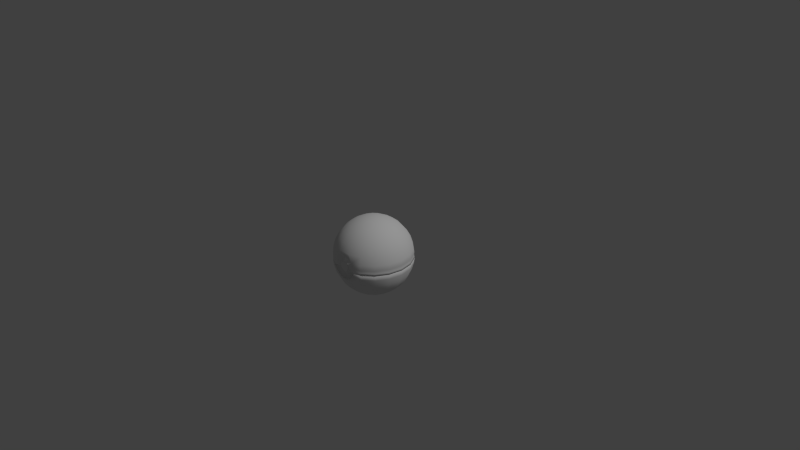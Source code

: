 # Source: pokeball_ani.blend  (saved by Blender 2.76.0; exported with 4.5.12 LTS)
import bpy
from mathutils import Matrix  # noqa: F401  (used for matrix-valued properties, if any)

bpy.ops.wm.read_factory_settings(use_empty=True)
scene = bpy.context.scene
scene.name = 'Scene'

# ---- collections
col_collection_1 = bpy.data.collections.new('Collection 1'); scene.collection.children.link(col_collection_1)

# ---- materials (node trees are filled in below, after node groups)
mat_material__68 = bpy.data.materials.new('Material__68')
mat_material__68.alpha_threshold = 0.0
mat_material__68.use_transparent_shadow = False
mat_material__68.specular_color = (0.9, 0.9, 0.9)
mat_material__68.roughness = 0.5
mat_material__68.specular_intensity = 0.4159

# ---- material node trees

# ---- world
world_world = bpy.data.worlds.new('World'); scene.world = world_world
world_world.color = (0.05088, 0.05088, 0.05088)
world_world.use_sun_shadow = False
world_world.sun_shadow_jitter_overblur = 0.0
world_world.cycles.sampling_method = 'MANUAL'
world_world.cycles.sample_map_resolution = 256

# ---- cameras
cam_camera = bpy.data.cameras.new('Camera')
cam_camera.clip_end = 100.0
cam_camera.lens = 35.0
cam_camera.sensor_width = 32.0
cam_camera.sensor_height = 18.0
cam_camera.ortho_scale = 7.314
cam_camera.dof.focus_distance = 0.0
cam_camera.dof.aperture_fstop = 128.0

# ---- lights
light_lamp = bpy.data.lights.new('Lamp', 'SUN')
light_lamp.transmission_factor = 0.0
light_lamp.cutoff_distance = 30.0
light_lamp.angle = 0.1993
light_lamp.energy = 1.0
light_lamp.shadow_buffer_clip_start = 1.001
light_lamp.shadow_soft_size = 0.1
light_lamp.shadow_cascade_max_distance = 1000.0
light_lamp.cycles.use_multiple_importance_sampling = False

# ---- meshes
me_pokeball = bpy.data.meshes.new('PokeBall')
me_pokeball.from_pydata([(0.1912, -2.655, -0.8909), (0.5445, -2.655, -0.7445), (-0.1912, -2.655, -0.8909), (-0.5445, -2.655, -0.7445), (0.8149, -2.656, -0.4741), (-0.8149, -2.656, -0.4741), (0.9415, -2.648, -0.1755), (0.4959, -2.684, -0.1734), (-0.4963, -2.687, -0.1737), (-0.9666, -2.652, -0.1741), (1.508, -2.597, -0.1752), (1.48, -2.547, -0.571), (2.31, -1.923, -0.1743), (0.9415, -2.803, -0.1755), (0.8149, -2.811, -0.4741), (2.267, -1.887, -0.57), (2.834, -1.016, -0.1729), (0.4857, -2.738, -1.139), (0.5445, -2.811, -0.7445), (0.1912, -2.81, -0.8909), (-0.1912, -2.81, -0.8909), (1.398, -2.406, -1.139), (2.781, -0.9967, -0.5687), (3.016, 0.01497, -0.1715), (2.142, -1.781, -1.138), (0.4371, -2.462, -1.662), (1.259, -2.163, -1.662), (2.959, 0.0154, -0.5673), (2.834, 1.046, -0.17), (2.628, -0.9403, -1.137), (1.928, -1.601, -1.661), (-0.4857, -2.738, -1.139), (-0.5445, -2.811, -0.7445), (-0.8149, -2.811, -0.4741), (-0.4371, -2.462, -1.662), (2.781, 1.028, -0.5658), (2.31, 1.953, -0.1687), (2.797, 0.01622, -1.135), (2.365, -0.8439, -1.66), (0.3717, -2.09, -2.12), (-0.3717, -2.09, -2.12), (1.07, -1.836, -2.12), (1.64, -1.358, -2.119), (2.267, 1.918, -0.5645), (1.508, 2.627, -0.1677), (2.628, 0.9728, -1.134), (2.517, 0.01698, -1.659), (2.011, -0.7145, -2.118), (-1.259, -2.163, -1.662), (-1.07, -1.836, -2.12), (-0.292, -1.638, -2.496), (-0.8409, -1.438, -2.496), (0.292, -1.638, -2.496), (0.8409, -1.438, -2.496), (1.288, -1.063, -2.495), (1.48, 2.578, -0.5636), (0.5237, 2.985, -0.1672), (2.142, 1.814, -1.133), (2.365, 0.8778, -1.657), (2.141, 0.01764, -2.117), (1.58, -0.557, -2.495), (-1.64, -1.358, -2.119), (-1.288, -1.063, -2.495), (-0.5792, -0.9847, -2.775), (-0.8874, -0.7261, -2.775), (-0.2012, -1.122, -2.775), (0.2012, -1.122, -2.775), (0.5792, -0.9847, -2.775), (0.8874, -0.7261, -2.775), (0.5139, 2.93, -0.563), (-0.5237, 2.985, -0.1672), (1.398, 2.438, -1.132), (1.928, 1.635, -1.656), (2.011, 0.7497, -2.116), (1.682, 0.01818, -2.494), (1.089, -0.3776, -2.774), (-1.58, -0.557, -2.495), (-1.089, -0.3776, -2.774), (-0.4524, -0.3608, -2.946), (-0.555, -0.1832, -2.946), (-0.2953, -0.4926, -2.947), (0.0, 0.01892, -3.004), (-0.1026, -0.5628, -2.947), (0.1026, -0.5628, -2.947), (0.2953, -0.4926, -2.947), (0.4524, -0.3608, -2.946), (0.555, -0.1832, -2.946), (1.158, 0.01859, -2.774), (0.5906, 0.01884, -2.946), (1.58, 0.5934, -2.493), (1.089, 0.4148, -2.773), (0.555, 0.2208, -2.946), (1.64, 1.394, -2.115), (1.288, 1.099, -2.492), (0.8874, 0.7632, -2.772), (0.4524, 0.3984, -2.945), (-0.5906, 0.01884, -2.946), (-1.158, 0.01859, -2.774), (-0.555, 0.2208, -2.946), (1.259, 2.197, -1.655), (1.07, 1.871, -2.115), (0.8409, 1.475, -2.492), (0.5792, 1.022, -2.772), (0.2953, 0.5303, -2.945), (-1.682, 0.01818, -2.494), (-1.089, 0.4148, -2.773), (-0.4524, 0.3984, -2.945), (0.4857, 2.77, -1.131), (0.4371, 2.496, -1.655), (0.3717, 2.126, -2.114), (0.292, 1.674, -2.491), (0.2012, 1.159, -2.772), (0.1026, 0.6004, -2.945), (-1.58, 0.5934, -2.493), (-0.8874, 0.7632, -2.772), (-0.2953, 0.5303, -2.945), (-0.1026, 0.6004, -2.945), (-0.5792, 1.022, -2.772), (-0.2012, 1.159, -2.772), (-0.292, 1.674, -2.491), (-0.8409, 1.475, -2.492), (-1.288, 1.099, -2.492), (-0.3717, 2.126, -2.114), (-1.07, 1.871, -2.115), (-1.64, 1.394, -2.115), (-2.011, 0.7497, -2.116), (-2.141, 0.01764, -2.117), (-0.4371, 2.496, -1.655), (-1.259, 2.197, -1.655), (-1.928, 1.635, -1.656), (-2.365, 0.8778, -1.657), (-2.517, 0.01698, -1.659), (-0.4857, 2.77, -1.131), (-1.398, 2.438, -1.132), (-2.142, 1.814, -1.133), (-2.628, 0.9728, -1.134), (-2.797, 0.01622, -1.135), (-2.011, -0.7145, -2.118), (-2.365, -0.8439, -1.66), (-1.928, -1.601, -1.661), (-2.628, -0.9403, -1.137), (-2.142, -1.781, -1.138), (-1.398, -2.406, -1.139), (-1.48, -2.547, -0.571), (-0.9666, -2.807, -0.1741), (-1.508, -2.597, -0.1752), (-2.267, -1.887, -0.57), (-2.31, -1.923, -0.1743), (-2.781, -0.9967, -0.5687), (-2.834, -1.016, -0.1729), (-2.959, 0.0154, -0.5673), (-3.016, 0.01497, -0.1715), (-2.781, 1.028, -0.5658), (-2.834, 1.046, -0.17), (-2.267, 1.918, -0.5645), (-2.31, 1.953, -0.1687), (-1.48, 2.578, -0.5636), (-1.508, 2.627, -0.1677), (-0.5139, 2.93, -0.563), (-0.4602, -2.631, -0.1347), (0.4602, -2.631, -0.1347), (-0.4602, -2.762, -0.1347), (0.4602, -2.762, -0.1347), (-0.5445, -2.813, 0.8852), (-0.4857, -2.755, 1.169), (-0.8149, -2.813, 0.6148), (-0.1912, -2.813, 1.032), (0.1912, -2.813, 1.032), (0.4857, -2.755, 1.169), (0.5445, -2.813, 0.8852), (0.8149, -2.813, 0.6148), (-0.4371, -2.48, 1.693), (1.398, -2.423, 1.169), (0.4371, -2.48, 1.693), (-1.398, -2.423, 1.169), (-1.259, -2.181, 1.693), (-0.3717, -2.11, 2.152), (-1.07, -1.856, 2.152), (1.259, -2.181, 1.693), (0.3717, -2.11, 2.152), (-1.928, -1.619, 1.694), (-1.64, -1.378, 2.153), (-0.8409, -1.459, 2.529), (-1.288, -1.083, 2.53), (-0.292, -1.659, 2.529), (-1.485, -2.571, 0.6014), (-0.9311, -2.811, 0.3127), (-1.503, -2.602, 0.313), (-2.142, -1.798, 1.17), (-2.274, -1.908, 0.6023), (-2.303, -1.931, 0.314), (-2.011, -0.734, 2.154), (-2.365, -0.8621, 1.695), (-2.628, -0.957, 1.172), (-2.79, -1.015, 0.6036), (-2.825, -1.027, 0.3153), (-1.58, -0.5776, 2.531), (1.07, -1.856, 2.152), (0.292, -1.659, 2.529), (-0.8874, -0.7475, 2.81), (-1.089, -0.399, 2.811), (-0.5792, -1.006, 2.81), (-0.4524, -0.3827, 2.983), (-0.2012, -1.144, 2.81), (-0.2953, -0.5145, 2.983), (-2.517, -0.001206, 1.696), (-2.797, -0.000451, 1.173), (-2.969, 0.000369, 0.6051), (-3.006, 0.000863, 0.3167), (-2.141, -0.001868, 2.155), (-1.682, -0.002412, 2.531), (-1.158, -0.002815, 2.811), (0.8409, -1.459, 2.529), (0.2012, -1.144, 2.81), (-0.1026, -0.5847, 2.983), (0.0, -0.00315, 3.042), (0.1026, -0.5847, 2.983), (0.5792, -1.006, 2.81), (0.2953, -0.5145, 2.983), (-0.555, -0.2051, 2.983), (-0.5906, -0.003065, 2.984), (-0.555, 0.1989, 2.984), (-1.089, 0.3934, 2.812), (-0.4524, 0.3765, 2.984), (-1.58, 0.5728, 2.532), (-0.8874, 0.7418, 2.812), (-0.2953, 0.5084, 2.984), (-2.011, 0.7302, 2.156), (-1.288, 1.079, 2.533), (-0.5792, 1.0, 2.813), (-0.1026, 0.5785, 2.984), (1.64, -1.378, 2.153), (1.288, -1.083, 2.53), (0.8874, -0.7475, 2.81), (0.4524, -0.3827, 2.983), (-2.365, 0.8597, 1.698), (-1.64, 1.374, 2.157), (-0.8409, 1.454, 2.534), (-0.2012, 1.138, 2.813), (0.1026, 0.5785, 2.984), (2.011, -0.734, 2.154), (1.58, -0.5776, 2.531), (1.089, -0.399, 2.811), (0.555, -0.2051, 2.983), (-2.628, 0.9561, 1.174), (-1.928, 1.617, 1.699), (-1.07, 1.852, 2.158), (-0.292, 1.654, 2.534), (0.2012, 1.138, 2.813), (0.2953, 0.5084, 2.984), (1.928, -1.619, 1.694), (2.365, -0.8621, 1.695), (2.141, -0.001869, 2.155), (2.517, -0.001206, 1.696), (1.682, -0.002412, 2.531), (1.158, -0.002816, 2.811), (0.5906, -0.003065, 2.984), (-2.79, 1.016, 0.6065), (-2.825, 1.029, 0.3182), (-2.142, 1.797, 1.176), (-2.274, 1.909, 0.6078), (-2.303, 1.933, 0.3195), (-1.259, 2.179, 1.699), (-1.398, 2.422, 1.176), (-1.485, 2.572, 0.6088), (-1.503, 2.604, 0.3205), (0.4524, 0.3765, 2.984), (0.5792, 1.0, 2.813), (0.555, 0.1989, 2.984), (0.8874, 0.7418, 2.812), (1.089, 0.3934, 2.812), (1.58, 0.5728, 2.532), (1.288, 1.079, 2.533), (0.8409, 1.454, 2.534), (2.011, 0.7302, 2.156), (1.64, 1.374, 2.157), (1.07, 1.852, 2.158), (0.292, 1.654, 2.534), (-0.3717, 2.106, 2.158), (0.3717, 2.106, 2.158), (-0.4371, 2.478, 1.7), (0.4371, 2.478, 1.7), (-0.4857, 2.754, 1.177), (-0.5156, 2.924, 0.6093), (0.4857, 2.754, 1.177), (1.259, 2.179, 1.699), (1.928, 1.617, 1.699), (1.398, 2.422, 1.176), (0.5156, 2.924, 0.6093), (-0.522, 2.961, 0.321), (0.522, 2.961, 0.321), (1.485, 2.572, 0.6088), (1.503, 2.604, 0.3205), (2.142, 1.797, 1.176), (2.274, 1.909, 0.6078), (2.303, 1.933, 0.3195), (2.365, 0.8597, 1.698), (2.628, 0.9561, 1.174), (2.79, 1.016, 0.6065), (2.825, 1.029, 0.3182), (2.797, -0.000451, 1.173), (2.969, 0.000369, 0.6051), (2.628, -0.957, 1.172), (3.006, 0.000863, 0.3167), (2.79, -1.015, 0.6036), (2.825, -1.027, 0.3153), (2.142, -1.798, 1.17), (2.274, -1.908, 0.6023), (2.303, -1.931, 0.314), (1.485, -2.571, 0.6014), (0.9342, -2.809, 0.3127), (1.503, -2.602, 0.313), (0.0, 0.01663, -2.629), (0.8683, 0.5177, -2.425), (0.5091, 0.898, -2.425), (1.018, 0.01633, -2.426), (0.0, 1.019, -2.425), (0.8683, -0.485, -2.427), (-0.5091, 0.898, -2.425), (0.5091, -0.8654, -2.427), (-0.8683, 0.5177, -2.425), (0.0, -0.9863, -2.428), (-1.018, 0.01633, -2.426), (-0.5091, -0.8654, -2.427), (-0.8683, -0.485, -2.427), (1.604, 0.9418, -1.848), (0.0, 1.868, -1.847), (1.604, -0.9108, -1.851), (-1.604, 0.9418, -1.848), (0.0, -1.837, -1.852), (-1.604, -0.9108, -1.851), (0.9406, 1.645, -1.847), (1.881, 0.0155, -1.849), (2.096, 1.225, -0.9845), (-0.9406, 1.645, -1.847), (0.9406, -1.614, -1.852), (-0.9406, -1.614, -1.852), (0.0, -2.406, -0.9897), (-1.881, 0.0155, -1.849), (2.458, 0.01426, -0.9863), (1.229, 2.143, -0.9832), (2.49, 0.9196, -0.1672), (2.03, 1.717, -0.1661), (0.0, 2.435, -0.9828), (-1.229, -2.114, -0.9893), (1.229, -2.114, -0.9893), (-0.8177, -2.467, -0.1721), (0.8213, -2.465, -0.1721), (-0.4602, -2.536, -0.1723), (0.4602, -2.536, -0.1723), (2.096, -1.196, -0.988), (-2.096, 1.225, -0.9845), (-2.096, -1.196, -0.988), (2.65, 0.01315, -0.1685), (1.325, 2.308, -0.1652), (-1.229, 2.143, -0.9832), (0.4602, 2.623, -0.1648), (-0.4602, 2.623, -0.1648), (-1.325, -2.282, -0.1719), (1.325, -2.282, -0.1719), (2.49, -0.8933, -0.1698), (2.03, -1.69, -0.171), (-2.458, 0.01426, -0.9863), (-1.325, 2.308, -0.1652), (-2.03, -1.69, -0.171), (-2.49, 0.9196, -0.1672), (-2.03, 1.717, -0.1661), (-2.49, -0.8933, -0.1698), (-2.65, 0.01315, -0.1685), (0.0, -0.004384, 2.685), (0.9356, 1.111, 2.238), (1.433, 0.249, 2.237), (0.0, 1.452, 2.239), (1.389, -0.5093, 2.236), (-0.9356, 1.111, 2.238), (0.9356, -1.119, 2.235), (-1.433, 0.249, 2.237), (0.0, -1.459, 2.234), (-1.389, -0.5093, 2.236), (-0.9356, -1.119, 2.235), (2.145, 0.3756, 1.503), (1.4, 1.666, 1.505), (-1.4, 1.666, 1.505), (0.0, 2.176, 1.506), (0.0, -2.181, 1.499), (1.4, -1.671, 1.5), (-1.4, -1.671, 1.5), (1.672, 1.992, 0.2993), (2.079, -0.7592, 1.501), (2.562, 0.4509, 0.2971), (-2.145, 0.3756, 1.503), (0.0, 2.601, 0.3002), (-1.672, 1.992, 0.2993), (-1.672, -1.994, 0.2935), (1.672, -1.994, 0.2935), (0.0, -2.62, 0.3001), (2.483, -0.9044, 0.2951), (-2.079, -0.7592, 1.501), (-2.562, 0.4509, 0.2971), (-2.483, -0.9044, 0.2951), (2.983, 0.000196, 0.1983), (2.803, -1.024, 0.1968), (2.803, 1.024, 0.1998), (2.988, 0.000428, -0.01615), (2.808, 1.026, -0.01466), (2.834, 1.033, -0.1685), (2.808, -1.025, -0.01763), (3.016, 0.001499, -0.17), (2.834, -1.03, -0.1715), (2.285, -1.924, 0.1955), (2.285, 1.925, 0.2011), (2.289, 1.928, -0.01335), (2.31, 1.94, -0.1672), (2.31, -1.937, -0.1728), (1.492, -2.593, 0.1945), (0.9562, -2.812, 0.1943), (1.508, 2.613, -0.1662), (2.289, -1.927, -0.01894), (1.494, -2.596, -0.01991), (0.9577, -2.817, -0.0202), (1.492, 2.593, 0.2021), (1.494, 2.597, -0.01238), (1.508, -2.61, -0.1738), (0.9666, -2.807, -0.1741), (0.5237, 2.971, -0.1657), (0.5181, 2.949, 0.2026), (0.5189, 2.954, -0.01187), (-0.518, 2.949, 0.2026), (-0.5237, 2.971, -0.1657), (-0.5189, 2.954, -0.01187), (-2.983, 0.000197, 0.1983), (-2.803, 1.024, 0.1998), (-2.803, -1.024, 0.1968), (-2.988, 0.000429, -0.01615), (-2.808, -1.025, -0.01763), (-2.834, -1.03, -0.1715), (-2.808, 1.026, -0.01466), (-3.016, 0.0015, -0.17), (-2.834, 1.033, -0.1685), (-2.285, 1.925, 0.2011), (-2.285, -1.924, 0.1955), (-2.289, -1.927, -0.01894), (-2.31, -1.937, -0.1728), (-2.31, 1.94, -0.1672), (-1.492, 2.593, 0.2021), (-1.508, -2.61, -0.1738), (-2.289, 1.928, -0.01335), (-1.492, -2.593, 0.1945), (-1.494, -2.596, -0.01991), (-1.508, 2.613, -0.1662), (-1.494, 2.597, -0.01238), (-0.9562, -2.812, 0.1943), (-0.9666, -2.807, -0.1741), (-0.9577, -2.816, -0.0202), (-0.8494, -2.488, -0.1345), (0.8494, -2.488, -0.1345), (-1.325, -2.296, -0.1342), (1.325, -2.296, -0.1342), (2.03, -1.704, -0.1334), (-2.03, -1.704, -0.1334), (2.49, -0.9068, -0.1322), (2.65, -0.000324, -0.1309), (-2.49, -0.9068, -0.1322), (2.49, 0.9061, -0.1296), (2.03, 1.703, -0.1285), (-2.65, -0.000324, -0.1309), (1.325, 2.295, -0.1276), (0.4602, 2.61, -0.1271), (-2.49, 0.9061, -0.1296), (-0.4602, 2.61, -0.1271), (-2.03, 1.703, -0.1285), (-1.325, 2.295, -0.1276), (0.3807, -2.765, 0.1458), (0.3228, -2.766, 0.2857), (0.3807, -2.765, -0.005652), (0.2157, -2.766, 0.3928), (0.8149, -2.811, -0.4741), (0.3228, -2.765, -0.1456), (0.5445, -2.811, -0.7445), (0.2157, -2.765, -0.2527), (0.07573, -2.766, 0.4508), (0.1912, -2.81, -0.8909), (0.07573, -2.765, -0.3106), (-0.07573, -2.766, 0.4508), (-0.1912, -2.81, -0.8909), (-0.07573, -2.765, -0.3106), (-0.2157, -2.766, 0.3928), (-0.5445, -2.811, -0.7445), (-0.2157, -2.765, -0.2527), (-0.3228, -2.766, 0.2857), (-0.8149, -2.811, -0.4741), (-0.3228, -2.765, -0.1456), (-0.3807, -2.765, -0.01179), (-0.3807, -2.765, 0.1458), (0.1995, -2.817, 0.3687), (-0.07006, -2.817, 0.4223), (-0.1995, -2.817, 0.3687), (0.07006, -2.817, 0.4223), (-0.2986, -2.817, 0.2696), (0.2986, -2.817, 0.2696), (0.3522, -2.817, 0.1401), (-0.3522, -2.817, 0.1401), (0.3522, -2.817, 1.2e-05), (-0.3522, -2.817, -0.005664), (0.2986, -2.817, -0.1294), (-0.2986, -2.817, -0.1294), (0.1995, -2.816, -0.2285), (-0.1995, -2.816, -0.2285), (0.07006, -2.816, -0.2822), (-0.07006, -2.816, -0.2822), (-0.8149, -2.648, -0.4741), (-0.9666, -2.644, -0.07628), (-0.5445, -2.647, -0.7445), (-0.1912, -2.647, -0.8909), (0.1912, -2.647, -0.8909), (0.5445, -2.647, -0.7445), (0.8149, -2.648, -0.4741), (0.9666, -2.644, -0.07628), (0.898, -2.656, -0.1509), (-0.9026, -2.669, -0.1524)], [], [(0, 1, 2), (2, 1, 3), (1, 4, 3), (3, 4, 5), (4, 6, 7), (4, 7, 5), (7, 8, 5), (5, 8, 9), (10, 11, 12), (10, 13, 11), (13, 14, 11), (11, 15, 12), (12, 15, 16), (11, 14, 17), (14, 18, 17), (18, 19, 17), (19, 20, 17), (11, 21, 15), (11, 17, 21), (15, 22, 16), (16, 22, 23), (15, 21, 24), (15, 24, 22), (21, 17, 25), (21, 26, 24), (21, 25, 26), (22, 27, 23), (23, 27, 28), (22, 24, 29), (22, 29, 27), (24, 26, 30), (24, 30, 29), (17, 20, 31), (20, 32, 31), (32, 33, 31), (17, 34, 25), (17, 31, 34), (27, 35, 28), (28, 35, 36), (27, 29, 37), (27, 37, 35), (29, 30, 38), (29, 38, 37), (26, 25, 39), (25, 34, 40), (25, 40, 39), (26, 41, 30), (26, 39, 41), (30, 42, 38), (30, 41, 42), (35, 43, 36), (36, 43, 44), (35, 37, 45), (35, 45, 43), (37, 38, 46), (37, 46, 45), (38, 42, 47), (38, 47, 46), (34, 31, 48), (34, 49, 40), (34, 48, 49), (39, 40, 50), (40, 49, 51), (40, 51, 50), (39, 52, 41), (39, 50, 52), (41, 53, 42), (41, 52, 53), (42, 54, 47), (42, 53, 54), (43, 55, 44), (44, 55, 56), (43, 45, 57), (43, 57, 55), (45, 46, 58), (45, 58, 57), (46, 47, 59), (46, 59, 58), (47, 54, 60), (47, 60, 59), (49, 48, 61), (49, 62, 51), (49, 61, 62), (50, 51, 63), (51, 62, 64), (51, 64, 63), (50, 65, 52), (50, 63, 65), (52, 66, 53), (52, 65, 66), (53, 67, 54), (53, 66, 67), (54, 68, 60), (54, 67, 68), (55, 69, 56), (56, 69, 70), (55, 57, 71), (55, 71, 69), (57, 58, 72), (57, 72, 71), (58, 59, 73), (58, 73, 72), (59, 60, 74), (59, 74, 73), (60, 68, 75), (60, 75, 74), (62, 61, 76), (62, 77, 64), (62, 76, 77), (63, 64, 78), (64, 77, 79), (64, 79, 78), (63, 80, 65), (63, 78, 80), (78, 79, 81), (78, 81, 80), (80, 82, 65), (65, 82, 66), (80, 81, 82), (82, 83, 66), (66, 83, 67), (82, 81, 83), (83, 84, 67), (67, 84, 68), (83, 81, 84), (84, 85, 68), (68, 85, 75), (84, 81, 85), (85, 86, 75), (85, 81, 86), (75, 87, 74), (75, 86, 87), (86, 81, 88), (86, 88, 87), (74, 89, 73), (74, 87, 89), (87, 88, 90), (87, 90, 89), (88, 81, 91), (88, 91, 90), (73, 92, 72), (73, 89, 92), (89, 90, 93), (89, 93, 92), (90, 91, 94), (90, 94, 93), (91, 81, 95), (91, 95, 94), (79, 77, 96), (79, 96, 81), (77, 76, 97), (77, 97, 96), (96, 98, 81), (96, 97, 98), (92, 99, 72), (72, 99, 71), (92, 93, 100), (92, 100, 99), (93, 94, 101), (93, 101, 100), (94, 95, 102), (94, 102, 101), (95, 81, 103), (95, 103, 102), (97, 76, 104), (97, 105, 98), (97, 104, 105), (98, 106, 81), (98, 105, 106), (99, 107, 71), (71, 107, 69), (99, 100, 108), (99, 108, 107), (100, 101, 109), (100, 109, 108), (101, 102, 110), (101, 110, 109), (102, 103, 111), (102, 111, 110), (103, 81, 112), (103, 112, 111), (105, 104, 113), (105, 114, 106), (105, 113, 114), (106, 115, 81), (106, 114, 115), (81, 116, 112), (81, 115, 116), (115, 114, 117), (115, 117, 116), (116, 118, 112), (112, 118, 111), (116, 117, 118), (111, 119, 110), (111, 118, 119), (118, 117, 120), (118, 120, 119), (117, 114, 121), (114, 113, 121), (117, 121, 120), (110, 122, 109), (110, 119, 122), (119, 120, 123), (119, 123, 122), (120, 121, 124), (120, 124, 123), (121, 113, 125), (121, 125, 124), (113, 104, 126), (113, 126, 125), (109, 127, 108), (109, 122, 127), (122, 123, 128), (122, 128, 127), (123, 124, 129), (123, 129, 128), (124, 125, 130), (124, 130, 129), (125, 126, 131), (125, 131, 130), (127, 132, 108), (108, 132, 107), (127, 128, 133), (127, 133, 132), (128, 129, 134), (128, 134, 133), (129, 130, 135), (129, 135, 134), (130, 131, 136), (130, 136, 135), (126, 104, 137), (104, 76, 137), (76, 61, 137), (126, 138, 131), (126, 137, 138), (137, 61, 139), (137, 139, 138), (61, 48, 139), (131, 140, 136), (131, 138, 140), (138, 139, 141), (138, 141, 140), (139, 48, 142), (139, 142, 141), (48, 31, 142), (142, 143, 141), (142, 31, 143), (31, 33, 143), (33, 144, 143), (144, 145, 143), (143, 146, 141), (141, 146, 140), (143, 145, 146), (145, 147, 146), (146, 148, 140), (140, 148, 136), (146, 147, 148), (147, 149, 148), (148, 150, 136), (136, 150, 135), (148, 149, 150), (149, 151, 150), (150, 152, 135), (135, 152, 134), (150, 151, 152), (151, 153, 152), (152, 154, 134), (134, 154, 133), (152, 153, 154), (153, 155, 154), (154, 156, 133), (154, 155, 156), (155, 157, 156), (133, 156, 132), (156, 157, 158), (156, 158, 132), (132, 158, 107), (107, 158, 69), (69, 158, 70), (70, 158, 157), (159, 160, 161), (161, 160, 162), (163, 164, 165), (163, 166, 164), (166, 167, 164), (167, 168, 164), (167, 169, 168), (169, 170, 168), (168, 171, 164), (168, 170, 172), (168, 173, 171), (168, 172, 173), (164, 174, 165), (164, 171, 175), (164, 175, 174), (171, 173, 176), (171, 177, 175), (171, 176, 177), (173, 172, 178), (173, 179, 176), (173, 178, 179), (175, 180, 174), (175, 177, 181), (175, 181, 180), (176, 182, 177), (177, 183, 181), (177, 182, 183), (176, 179, 184), (176, 184, 182), (174, 185, 165), (165, 185, 186), (186, 185, 187), (174, 180, 188), (174, 188, 185), (185, 189, 187), (185, 188, 189), (187, 189, 190), (181, 191, 180), (180, 192, 188), (180, 191, 192), (188, 193, 189), (188, 192, 193), (189, 194, 190), (189, 193, 194), (190, 194, 195), (181, 183, 196), (181, 196, 191), (179, 178, 197), (179, 198, 184), (179, 197, 198), (182, 199, 183), (183, 200, 196), (183, 199, 200), (182, 184, 201), (182, 201, 199), (199, 202, 200), (199, 201, 202), (184, 198, 203), (184, 203, 201), (201, 204, 202), (201, 203, 204), (192, 205, 193), (193, 206, 194), (193, 205, 206), (194, 207, 195), (194, 206, 207), (195, 207, 208), (192, 191, 209), (192, 209, 205), (191, 196, 210), (191, 210, 209), (196, 200, 211), (196, 211, 210), (198, 197, 212), (198, 213, 203), (198, 212, 213), (203, 214, 204), (203, 213, 214), (204, 215, 202), (204, 214, 215), (214, 213, 216), (214, 216, 215), (213, 212, 217), (213, 217, 216), (216, 218, 215), (216, 217, 218), (202, 219, 200), (202, 215, 219), (219, 220, 200), (200, 220, 211), (219, 215, 220), (220, 221, 211), (220, 215, 221), (211, 222, 210), (211, 221, 222), (221, 215, 223), (221, 223, 222), (210, 224, 209), (210, 222, 224), (222, 223, 225), (222, 225, 224), (223, 215, 226), (223, 226, 225), (209, 227, 205), (209, 224, 227), (224, 225, 228), (224, 228, 227), (225, 226, 229), (225, 229, 228), (226, 215, 230), (226, 230, 229), (212, 197, 231), (212, 232, 217), (212, 231, 232), (217, 233, 218), (217, 232, 233), (218, 234, 215), (218, 233, 234), (227, 235, 205), (205, 235, 206), (227, 228, 236), (227, 236, 235), (228, 229, 237), (228, 237, 236), (229, 230, 238), (229, 238, 237), (230, 215, 239), (230, 239, 238), (232, 231, 240), (232, 241, 233), (232, 240, 241), (233, 242, 234), (233, 241, 242), (234, 243, 215), (234, 242, 243), (235, 244, 206), (206, 244, 207), (235, 236, 245), (235, 245, 244), (236, 237, 246), (236, 246, 245), (237, 238, 247), (237, 247, 246), (238, 239, 248), (238, 248, 247), (239, 215, 249), (239, 249, 248), (231, 197, 250), (197, 178, 250), (231, 251, 240), (231, 250, 251), (241, 240, 252), (240, 251, 253), (240, 253, 252), (241, 254, 242), (241, 252, 254), (242, 255, 243), (242, 254, 255), (243, 256, 215), (243, 255, 256), (244, 257, 207), (207, 257, 208), (208, 257, 258), (244, 245, 259), (244, 259, 257), (257, 260, 258), (257, 259, 260), (258, 260, 261), (245, 246, 262), (245, 262, 259), (259, 263, 260), (259, 262, 263), (260, 264, 261), (260, 263, 264), (261, 264, 265), (249, 266, 267), (249, 215, 266), (215, 256, 268), (215, 268, 266), (266, 269, 267), (266, 268, 269), (268, 256, 270), (256, 255, 270), (268, 270, 269), (255, 254, 271), (255, 271, 270), (270, 272, 269), (270, 271, 272), (269, 273, 267), (269, 272, 273), (254, 252, 274), (254, 274, 271), (271, 275, 272), (271, 274, 275), (272, 276, 273), (272, 275, 276), (249, 267, 248), (267, 273, 277), (267, 277, 248), (248, 277, 247), (247, 278, 246), (246, 278, 262), (247, 277, 278), (277, 273, 279), (273, 276, 279), (277, 279, 278), (278, 280, 262), (262, 280, 263), (278, 279, 280), (279, 276, 281), (279, 281, 280), (280, 282, 263), (263, 282, 264), (280, 281, 282), (264, 283, 265), (264, 282, 283), (282, 281, 284), (282, 284, 283), (281, 276, 285), (276, 275, 285), (281, 285, 284), (275, 274, 286), (275, 286, 285), (285, 287, 284), (285, 286, 287), (284, 288, 283), (284, 287, 288), (283, 289, 265), (283, 288, 289), (289, 288, 290), (288, 287, 291), (288, 291, 290), (290, 291, 292), (287, 286, 293), (287, 293, 291), (291, 294, 292), (291, 293, 294), (292, 294, 295), (286, 274, 296), (286, 296, 293), (293, 297, 294), (293, 296, 297), (294, 298, 295), (294, 297, 298), (295, 298, 299), (274, 252, 296), (296, 253, 297), (296, 252, 253), (297, 300, 298), (297, 253, 300), (253, 251, 300), (298, 301, 299), (298, 300, 301), (300, 251, 302), (300, 302, 301), (251, 250, 302), (299, 301, 303), (301, 302, 304), (301, 304, 303), (303, 304, 305), (302, 250, 306), (302, 306, 304), (304, 307, 305), (304, 306, 307), (305, 307, 308), (250, 178, 306), (306, 172, 307), (306, 178, 172), (307, 309, 308), (307, 172, 309), (172, 170, 309), (170, 310, 309), (309, 311, 308), (311, 309, 310), (312, 313, 314), (312, 315, 313), (312, 314, 316), (312, 317, 315), (312, 316, 318), (312, 319, 317), (312, 318, 320), (312, 321, 319), (312, 320, 322), (312, 323, 321), (312, 322, 324), (312, 324, 323), (313, 325, 314), (313, 315, 325), (316, 326, 318), (316, 314, 326), (317, 319, 327), (317, 327, 315), (320, 328, 322), (320, 318, 328), (321, 323, 329), (321, 329, 319), (324, 322, 330), (324, 330, 323), (325, 331, 314), (325, 315, 332), (325, 333, 331), (325, 332, 333), (315, 327, 332), (314, 331, 326), (318, 334, 328), (318, 326, 334), (329, 335, 319), (329, 323, 336), (329, 337, 335), (329, 336, 337), (323, 330, 336), (319, 335, 327), (322, 328, 338), (322, 338, 330), (333, 332, 339), (333, 340, 331), (333, 339, 341), (333, 342, 340), (333, 341, 342), (326, 343, 334), (326, 331, 343), (331, 340, 343), (337, 336, 344), (337, 345, 335), (337, 344, 346), (337, 347, 345), (337, 346, 348), (337, 349, 347), (337, 348, 349), (327, 350, 332), (327, 335, 350), (335, 345, 350), (332, 350, 339), (328, 351, 338), (328, 334, 351), (330, 352, 336), (330, 338, 352), (336, 352, 344), (341, 339, 353), (342, 354, 340), (343, 355, 334), (343, 340, 356), (343, 357, 355), (343, 356, 357), (356, 340, 354), (334, 355, 351), (346, 344, 358), (347, 359, 345), (350, 360, 339), (350, 345, 361), (350, 361, 360), (360, 353, 339), (361, 345, 359), (338, 362, 352), (338, 351, 362), (357, 363, 355), (344, 364, 358), (344, 352, 364), (351, 365, 362), (351, 355, 366), (351, 366, 365), (366, 355, 363), (352, 367, 364), (352, 362, 367), (365, 368, 362), (362, 368, 367), (145, 144, 9), (145, 9, 358), (145, 358, 364), (145, 364, 147), (9, 346, 358), (9, 8, 346), (364, 367, 147), (8, 348, 346), (8, 7, 348), (367, 149, 147), (367, 368, 149), (7, 349, 348), (7, 347, 349), (7, 6, 347), (368, 151, 149), (368, 365, 151), (6, 359, 347), (6, 10, 359), (6, 13, 10), (365, 153, 151), (365, 366, 153), (359, 10, 361), (366, 155, 153), (366, 363, 155), (10, 12, 361), (363, 157, 155), (363, 357, 157), (12, 360, 361), (12, 16, 360), (357, 70, 157), (357, 356, 70), (16, 353, 360), (16, 23, 353), (356, 56, 70), (356, 44, 56), (356, 354, 44), (23, 341, 353), (23, 28, 341), (354, 36, 44), (354, 342, 36), (342, 341, 28), (342, 28, 36), (5, 144, 33), (5, 9, 144), (5, 33, 32), (5, 32, 3), (32, 20, 3), (20, 2, 3), (20, 19, 2), (19, 0, 2), (19, 18, 0), (18, 1, 0), (18, 4, 1), (18, 14, 4), (14, 13, 4), (13, 6, 4), (369, 370, 371), (369, 372, 370), (369, 371, 373), (369, 374, 372), (369, 373, 375), (369, 376, 374), (369, 375, 377), (369, 378, 376), (369, 377, 379), (369, 379, 378), (370, 380, 371), (370, 372, 381), (370, 381, 380), (371, 380, 373), (374, 376, 382), (374, 383, 372), (374, 382, 383), (372, 383, 381), (375, 384, 377), (375, 373, 385), (375, 385, 384), (379, 386, 378), (379, 377, 386), (377, 384, 386), (380, 381, 387), (380, 388, 373), (380, 387, 389), (380, 389, 388), (373, 388, 385), (376, 390, 382), (376, 378, 390), (383, 391, 381), (383, 382, 392), (383, 392, 391), (391, 387, 381), (384, 393, 386), (384, 385, 394), (384, 395, 393), (384, 394, 395), (385, 388, 394), (389, 396, 388), (388, 396, 394), (378, 397, 390), (378, 386, 397), (386, 393, 397), (382, 398, 392), (382, 390, 398), (390, 397, 398), (393, 399, 397), (397, 399, 398), (400, 303, 305), (400, 299, 303), (400, 305, 401), (400, 402, 299), (400, 401, 403), (400, 404, 402), (400, 403, 404), (305, 308, 401), (299, 402, 295), (403, 405, 404), (403, 401, 406), (403, 407, 405), (403, 406, 408), (403, 408, 407), (308, 409, 401), (308, 311, 409), (401, 409, 406), (402, 410, 295), (402, 404, 411), (402, 411, 410), (405, 412, 404), (404, 412, 411), (408, 406, 413), (311, 414, 409), (311, 415, 414), (311, 310, 415), (295, 410, 292), (412, 416, 411), (406, 417, 413), (406, 409, 417), (409, 414, 417), (415, 418, 414), (415, 419, 418), (414, 418, 417), (410, 420, 292), (410, 411, 421), (410, 421, 420), (411, 416, 421), (413, 417, 422), (417, 418, 422), (419, 423, 418), (418, 423, 422), (292, 420, 290), (416, 424, 421), (420, 425, 290), (420, 421, 426), (420, 426, 425), (421, 424, 426), (290, 425, 427), (290, 427, 289), (424, 428, 426), (425, 429, 427), (425, 426, 429), (429, 426, 428), (430, 208, 258), (430, 195, 208), (430, 258, 431), (430, 432, 195), (430, 431, 433), (430, 434, 432), (430, 433, 434), (258, 261, 431), (195, 432, 190), (433, 435, 434), (433, 431, 436), (433, 437, 435), (433, 436, 438), (433, 438, 437), (261, 439, 431), (261, 265, 439), (431, 439, 436), (432, 440, 190), (432, 434, 441), (432, 441, 440), (435, 442, 434), (434, 442, 441), (438, 436, 443), (265, 444, 439), (265, 289, 444), (190, 440, 187), (442, 445, 441), (436, 446, 443), (436, 439, 446), (439, 444, 446), (289, 427, 444), (440, 447, 187), (440, 441, 448), (440, 448, 447), (441, 445, 448), (443, 446, 449), (427, 450, 444), (427, 429, 450), (446, 450, 449), (446, 444, 450), (187, 447, 451), (187, 451, 186), (445, 452, 448), (429, 428, 450), (450, 428, 449), (447, 453, 451), (447, 448, 453), (453, 448, 452), (395, 159, 454), (395, 160, 159), (395, 454, 393), (395, 455, 160), (395, 394, 455), (454, 456, 393), (394, 457, 455), (394, 458, 457), (394, 396, 458), (456, 459, 393), (396, 460, 458), (396, 461, 460), (396, 389, 461), (459, 399, 393), (459, 462, 399), (389, 463, 461), (389, 464, 463), (389, 387, 464), (462, 465, 399), (387, 466, 464), (387, 467, 466), (387, 391, 467), (465, 398, 399), (465, 468, 398), (391, 469, 467), (468, 392, 398), (468, 470, 392), (470, 471, 392), (471, 391, 392), (471, 469, 391), (472, 310, 473), (472, 415, 310), (472, 419, 415), (472, 474, 419), (473, 310, 170), (473, 170, 475), (474, 423, 419), (474, 476, 423), (474, 477, 476), (170, 169, 475), (477, 478, 476), (477, 479, 478), (169, 480, 475), (169, 167, 480), (479, 481, 478), (479, 482, 481), (167, 483, 480), (167, 166, 483), (482, 484, 481), (482, 485, 484), (166, 486, 483), (166, 163, 486), (485, 487, 484), (485, 488, 487), (163, 489, 486), (163, 165, 489), (488, 490, 487), (488, 491, 490), (165, 186, 489), (491, 492, 490), (186, 493, 489), (186, 451, 493), (492, 452, 490), (492, 493, 453), (492, 453, 452), (453, 493, 451), (494, 495, 496), (494, 497, 495), (494, 496, 498), (494, 498, 499), (498, 500, 499), (498, 501, 500), (501, 502, 500), (501, 503, 502), (503, 504, 502), (503, 505, 504), (505, 506, 504), (505, 507, 506), (507, 508, 506), (507, 509, 508), (510, 490, 452), (510, 487, 490), (510, 452, 511), (510, 512, 487), (512, 513, 487), (513, 484, 487), (513, 514, 484), (514, 481, 484), (514, 515, 481), (515, 478, 481), (515, 516, 478), (516, 476, 478), (516, 423, 476), (516, 517, 423), (422, 518, 457), (422, 423, 518), (422, 457, 458), (422, 458, 413), (518, 455, 457), (458, 460, 413), (460, 408, 413), (460, 461, 408), (461, 407, 408), (461, 463, 407), (463, 405, 407), (463, 464, 405), (464, 412, 405), (464, 466, 412), (466, 416, 412), (466, 467, 416), (467, 424, 416), (467, 469, 424), (469, 428, 424), (469, 449, 428), (469, 471, 449), (471, 443, 449), (471, 470, 443), (470, 438, 443), (470, 468, 438), (468, 437, 438), (468, 465, 437), (465, 435, 437), (465, 462, 435), (462, 442, 435), (462, 459, 442), (459, 445, 442), (459, 456, 445), (456, 519, 445), (456, 454, 519), (445, 519, 452), (507, 488, 485), (507, 491, 488), (507, 485, 509), (507, 505, 491), (485, 482, 509), (505, 503, 491), (482, 508, 509), (482, 479, 508), (503, 492, 491), (503, 493, 492), (503, 501, 493), (479, 506, 508), (479, 477, 506), (501, 489, 493), (501, 498, 489), (477, 504, 506), (477, 474, 504), (498, 486, 489), (498, 496, 486), (474, 502, 504), (474, 472, 502), (496, 495, 486), (472, 500, 502), (472, 473, 500), (495, 483, 486), (495, 497, 483), (473, 499, 500), (473, 475, 499), (497, 480, 483), (497, 494, 480), (494, 475, 480), (494, 499, 475), (515, 514, 512), (515, 512, 510), (515, 510, 516), (514, 513, 512), (510, 511, 516), (511, 517, 516), (159, 519, 454), (159, 161, 519), (518, 160, 455), (518, 162, 160)])
me_pokeball.polygons.foreach_set('use_smooth', [0, 0, 1, 1, 1, 1, 1, 1, 1, 1, 1, 1, 1, 1, 1, 1, 1, 1, 1, 1, 1, 1, 1, 1, 1, 1, 1, 1, 1, 1, 1, 1, 1, 1, 1, 1, 1, 1, 1, 1, 1, 1, 1, 1, 1, 1, 1, 1, 1, 1, 1, 1, 1, 1, 1, 1, 1, 1, 1, 1, 1, 1, 1, 1, 1, 1, 1, 1, 1, 1, 1, 1, 1, 1, 1, 1, 1, 1, 1, 1, 1, 1, 1, 1, 1, 1, 1, 1, 1, 1, 1, 1, 1, 1, 1, 1, 1, 1, 1, 1, 1, 1, 1, 1, 1, 1, 1, 1, 1, 1, 1, 1, 1, 1, 1, 1, 1, 1, 1, 1, 1, 1, 1, 1, 1, 1, 1, 1, 1, 1, 1, 1, 1, 1, 1, 1, 1, 1, 1, 1, 1, 1, 1, 1, 1, 1, 1, 1, 1, 1, 1, 1, 1, 1, 1, 1, 1, 1, 1, 1, 1, 1, 1, 1, 1, 1, 1, 1, 1, 1, 1, 1, 1, 1, 1, 1, 1, 1, 1, 1, 1, 1, 1, 1, 1, 1, 1, 1, 1, 1, 1, 1, 1, 1, 1, 1, 1, 1, 1, 1, 1, 1, 1, 1, 1, 1, 1, 1, 1, 1, 1, 1, 1, 1, 1, 1, 1, 1, 1, 1, 1, 1, 1, 1, 1, 1, 1, 1, 1, 1, 1, 1, 1, 1, 1, 1, 1, 1, 1, 1, 1, 1, 1, 1, 1, 1, 1, 1, 1, 1, 1, 1, 1, 1, 1, 1, 1, 1, 1, 1, 1, 1, 1, 1, 1, 1, 1, 1, 1, 1, 1, 1, 1, 1, 1, 1, 1, 1, 1, 1, 1, 1, 1, 1, 1, 1, 1, 1, 1, 1, 1, 1, 1, 1, 1, 1, 1, 1, 1, 1, 1, 1, 1, 1, 1, 1, 1, 1, 1, 1, 1, 1, 1, 1, 1, 1, 1, 1, 1, 1, 1, 1, 1, 1, 1, 1, 1, 1, 1, 1, 1, 1, 1, 1, 1, 1, 1, 1, 1, 1, 1, 1, 1, 1, 1, 1, 1, 1, 1, 1, 1, 1, 1, 1, 1, 1, 1, 1, 1, 1, 1, 1, 1, 1, 1, 1, 1, 1, 1, 1, 1, 1, 1, 1, 1, 1, 1, 1, 1, 1, 1, 1, 1, 1, 1, 1, 1, 1, 1, 1, 1, 1, 1, 1, 1, 1, 1, 1, 1, 1, 1, 1, 1, 1, 1, 1, 1, 1, 1, 1, 1, 1, 1, 1, 1, 1, 1, 1, 1, 1, 1, 1, 1, 1, 1, 1, 1, 1, 1, 1, 1, 1, 1, 1, 1, 1, 1, 1, 1, 1, 1, 1, 1, 1, 1, 1, 1, 1, 1, 1, 1, 1, 1, 1, 1, 1, 1, 1, 1, 1, 1, 1, 1, 1, 1, 1, 1, 1, 1, 1, 1, 1, 1, 1, 1, 1, 1, 1, 1, 1, 1, 1, 1, 1, 1, 1, 1, 1, 1, 1, 1, 1, 1, 1, 1, 1, 1, 1, 1, 1, 1, 1, 1, 1, 1, 1, 1, 1, 1, 1, 1, 1, 1, 1, 1, 1, 1, 1, 1, 1, 1, 1, 1, 1, 1, 1, 1, 1, 1, 1, 1, 1, 1, 1, 1, 1, 1, 1, 1, 1, 1, 1, 1, 1, 1, 1, 1, 1, 1, 1, 1, 1, 1, 1, 1, 1, 1, 1, 1, 1, 1, 1, 1, 1, 1, 1, 1, 1, 1, 1, 1, 1, 1, 1, 1, 1, 1, 1, 1, 1, 1, 1, 1, 1, 1, 1, 1, 1, 1, 1, 1, 1, 1, 1, 1, 1, 1, 1, 1, 1, 1, 1, 1, 1, 1, 1, 1, 1, 1, 1, 1, 1, 1, 1, 1, 1, 1, 1, 1, 1, 1, 1, 1, 1, 1, 1, 1, 1, 1, 1, 1, 1, 1, 1, 1, 1, 1, 1, 1, 1, 1, 1, 1, 1, 1, 1, 1, 0, 0, 0, 0, 0, 0, 0, 0, 0, 0, 0, 1, 1, 0, 0, 1, 0, 1, 0, 0, 0, 0, 0, 0, 0, 0, 0, 0, 0, 0, 0, 0, 0, 0, 0, 0, 0, 0, 0, 0, 0, 1, 1, 1, 1, 1, 1, 1, 1, 1, 1, 1, 1, 1, 1, 1, 1, 1, 1, 1, 1, 1, 1, 1, 1, 1, 1, 1, 1, 1, 1, 1, 1, 1, 1, 1, 1, 1, 1, 1, 1, 1, 1, 1, 1, 1, 1, 1, 1, 1, 1, 1, 1, 1, 1, 1, 1, 1, 1, 1, 1, 1, 1, 1, 1, 1, 1, 1, 1, 1, 1, 1, 1, 1, 1, 1, 1, 1, 1, 1, 1, 1, 1, 1, 1, 1, 1, 1, 1, 1, 1, 1, 1, 1, 1, 1, 1, 1, 1, 1, 1, 1, 1, 1, 1, 1, 1, 1, 1, 1, 1, 1, 1, 1, 1, 1, 1, 1, 1, 1, 1, 1, 1, 1, 1, 1, 1, 1, 1, 1, 1, 1, 1, 1, 1, 1, 1, 1, 1, 1, 1, 1, 1, 1, 1, 1, 1, 1, 1, 1, 1, 1, 1, 1, 1, 1, 1, 1, 1, 1, 1, 1, 1, 1, 1, 1, 1, 1, 1, 1, 1, 1, 1, 1, 1, 1, 1, 1, 1, 1, 1, 1, 1, 1, 1, 1, 1, 1, 1, 1, 1, 1, 1, 1, 1, 1, 1, 1, 1, 1, 1, 1, 1, 1, 1, 1, 1, 1, 1, 1, 1, 1, 1, 1, 1, 1, 1, 1, 1, 1, 1, 1, 1, 1, 1, 1, 1, 1, 1, 1, 1, 1, 1, 0, 0, 0, 0, 0, 0, 0, 0, 0, 0, 0, 0, 0, 0, 1, 1, 1, 1, 1, 1, 1, 1, 1, 1, 1, 1, 1, 1, 1, 1, 1, 1, 1, 1, 1, 1, 1, 1, 1, 1, 1, 1, 1, 1, 1, 1, 1, 1, 1, 1, 1, 1, 1, 1, 1, 1, 1, 1, 1, 1, 1, 1, 1, 1, 1, 1, 1, 1, 1, 1, 1, 1, 1, 1, 1, 1, 1, 1, 1, 1, 1, 1, 1, 1, 1, 1, 1, 1, 1, 1, 1, 1, 1, 1, 1, 1, 0, 1, 1, 0, 0, 0, 1, 1, 1, 1])
_uv = me_pokeball.uv_layers.new(name='PokeBall-mesh-map-channel1')
_uv.uv.foreach_set('vector', [0.4295, 0.7336, 0.4393, 0.7048, 0.4295, 0.7648, 0.4295, 0.7648, 0.4393, 0.7048, 0.4393, 0.7936, 0.4393, 0.7048, 0.4573, 0.6828, 0.4393, 0.7936, 0.4393, 0.7936, 0.4573, 0.6828, 0.4573, 0.8156, 0.4573, 0.6828, 0.4787, 0.6725, 0.4788, 0.7088, 0.4573, 0.6828, 0.4788, 0.7088, 0.4573, 0.8156, 0.4788, 0.7088, 0.4788, 0.7896, 0.4573, 0.8156, 0.4573, 0.8156, 0.4788, 0.7896, 0.4788, 0.828, 0.4459, 0.864, 0.4239, 0.8512, 0.3946, 0.9251, 0.4459, 0.864, 0.4616, 0.8208, 0.4239, 0.8512, 0.4616, 0.8208, 0.4465, 0.8091, 0.4239, 0.8512, 0.4239, 0.8512, 0.3783, 0.9055, 0.3946, 0.9251, 0.3946, 0.9251, 0.3783, 0.9055, 0.3255, 0.965, 0.4239, 0.8512, 0.4465, 0.8091, 0.4134, 0.7836, 0.4465, 0.8091, 0.4349, 0.7892, 0.4134, 0.7836, 0.4349, 0.7892, 0.4272, 0.7629, 0.4134, 0.7836, 0.4272, 0.7629, 0.4271, 0.7353, 0.4134, 0.7836, 0.4239, 0.8512, 0.3907, 0.8316, 0.3783, 0.9055, 0.4239, 0.8512, 0.4134, 0.7836, 0.3907, 0.8316, 0.3783, 0.9055, 0.3169, 0.941, 0.3255, 0.965, 0.3255, 0.965, 0.3169, 0.941, 0.2469, 0.9789, 0.3783, 0.9055, 0.3907, 0.8316, 0.3538, 0.8758, 0.3783, 0.9055, 0.3538, 0.8758, 0.3169, 0.941, 0.3907, 0.8316, 0.4134, 0.7836, 0.3773, 0.7713, 0.3907, 0.8316, 0.3618, 0.8146, 0.3538, 0.8758, 0.3907, 0.8316, 0.3773, 0.7713, 0.3618, 0.8146, 0.3169, 0.941, 0.247, 0.9534, 0.2469, 0.9789, 0.2469, 0.9789, 0.247, 0.9534, 0.1683, 0.965, 0.3169, 0.941, 0.3538, 0.8758, 0.304, 0.9047, 0.3169, 0.941, 0.304, 0.9047, 0.247, 0.9534, 0.3538, 0.8758, 0.3618, 0.8146, 0.3325, 0.8499, 0.3538, 0.8758, 0.3325, 0.8499, 0.304, 0.9047, 0.4134, 0.7836, 0.4271, 0.7353, 0.4133, 0.7137, 0.4271, 0.7353, 0.4348, 0.7097, 0.4133, 0.7137, 0.4348, 0.7097, 0.4464, 0.6895, 0.4133, 0.7137, 0.4134, 0.7836, 0.377, 0.7254, 0.3773, 0.7713, 0.4134, 0.7836, 0.4133, 0.7137, 0.377, 0.7254, 0.247, 0.9534, 0.1771, 0.9411, 0.1683, 0.965, 0.1683, 0.965, 0.1771, 0.9411, 0.09924, 0.9251, 0.247, 0.9534, 0.304, 0.9047, 0.2474, 0.9148, 0.247, 0.9534, 0.2474, 0.9148, 0.1771, 0.9411, 0.304, 0.9047, 0.3325, 0.8499, 0.2929, 0.8731, 0.304, 0.9047, 0.2929, 0.8731, 0.2474, 0.9148, 0.3618, 0.8146, 0.3773, 0.7713, 0.3478, 0.766, 0.3773, 0.7713, 0.377, 0.7254, 0.3475, 0.7304, 0.3773, 0.7713, 0.3475, 0.7304, 0.3478, 0.766, 0.3618, 0.8146, 0.336, 0.7995, 0.3325, 0.8499, 0.3618, 0.8146, 0.3478, 0.766, 0.336, 0.7995, 0.3325, 0.8499, 0.3134, 0.8269, 0.2929, 0.8731, 0.3325, 0.8499, 0.336, 0.7995, 0.3134, 0.8269, 0.1771, 0.9411, 0.1157, 0.9056, 0.09924, 0.9251, 0.09924, 0.9251, 0.1157, 0.9056, 0.04795, 0.864, 0.1771, 0.9411, 0.2474, 0.9148, 0.1907, 0.905, 0.1771, 0.9411, 0.1907, 0.905, 0.1157, 0.9056, 0.2474, 0.9148, 0.2929, 0.8731, 0.2477, 0.8813, 0.2474, 0.9148, 0.2477, 0.8813, 0.1907, 0.905, 0.2929, 0.8731, 0.3134, 0.8269, 0.2828, 0.8449, 0.2929, 0.8731, 0.2828, 0.8449, 0.2477, 0.8813, 0.377, 0.7254, 0.4133, 0.7137, 0.3611, 0.6823, 0.377, 0.7254, 0.3351, 0.6971, 0.3475, 0.7304, 0.377, 0.7254, 0.3611, 0.6823, 0.3351, 0.6971, 0.3478, 0.766, 0.3475, 0.7304, 0.3205, 0.7352, 0.3475, 0.7304, 0.3351, 0.6971, 0.3113, 0.7108, 0.3475, 0.7304, 0.3113, 0.7108, 0.3205, 0.7352, 0.3478, 0.766, 0.3209, 0.7612, 0.336, 0.7995, 0.3478, 0.766, 0.3205, 0.7352, 0.3209, 0.7612, 0.336, 0.7995, 0.3123, 0.7858, 0.3134, 0.8269, 0.336, 0.7995, 0.3209, 0.7612, 0.3123, 0.7858, 0.3134, 0.8269, 0.2958, 0.8059, 0.2828, 0.8449, 0.3134, 0.8269, 0.3123, 0.7858, 0.2958, 0.8059, 0.1157, 0.9056, 0.07006, 0.8513, 0.04795, 0.864, 0.04795, 0.864, 0.07006, 0.8513, 0.02066, 0.789, 0.1157, 0.9056, 0.1907, 0.905, 0.1408, 0.8764, 0.1157, 0.9056, 0.1408, 0.8764, 0.07006, 0.8513, 0.1907, 0.905, 0.2477, 0.8813, 0.2024, 0.8736, 0.1907, 0.905, 0.2024, 0.8736, 0.1408, 0.8764, 0.2477, 0.8813, 0.2828, 0.8449, 0.2479, 0.8514, 0.2477, 0.8813, 0.2479, 0.8514, 0.2024, 0.8736, 0.2828, 0.8449, 0.2958, 0.8059, 0.2734, 0.8192, 0.2828, 0.8449, 0.2734, 0.8192, 0.2479, 0.8514, 0.3351, 0.6971, 0.3611, 0.6823, 0.312, 0.6701, 0.3351, 0.6971, 0.2944, 0.6911, 0.3113, 0.7108, 0.3351, 0.6971, 0.312, 0.6701, 0.2944, 0.6911, 0.3205, 0.7352, 0.3113, 0.7108, 0.2891, 0.7238, 0.3113, 0.7108, 0.2944, 0.6911, 0.2779, 0.7109, 0.3113, 0.7108, 0.2779, 0.7109, 0.2891, 0.7238, 0.3205, 0.7352, 0.2952, 0.7398, 0.3209, 0.7612, 0.3205, 0.7352, 0.2891, 0.7238, 0.2952, 0.7398, 0.3209, 0.7612, 0.2955, 0.7569, 0.3123, 0.7858, 0.3209, 0.7612, 0.2952, 0.7398, 0.2955, 0.7569, 0.3123, 0.7858, 0.2899, 0.773, 0.2958, 0.8059, 0.3123, 0.7858, 0.2955, 0.7569, 0.2899, 0.773, 0.2958, 0.8059, 0.2791, 0.7863, 0.2734, 0.8192, 0.2958, 0.8059, 0.2899, 0.773, 0.2791, 0.7863, 0.07006, 0.8513, 0.04577, 0.7847, 0.02066, 0.789, 0.02066, 0.789, 0.04577, 0.7847, 0.02066, 0.7092, 0.07006, 0.8513, 0.1408, 0.8764, 0.1036, 0.8324, 0.07006, 0.8513, 0.1036, 0.8324, 0.04577, 0.7847, 0.1408, 0.8764, 0.2024, 0.8736, 0.1625, 0.8509, 0.1408, 0.8764, 0.1625, 0.8509, 0.1036, 0.8324, 0.2024, 0.8736, 0.2479, 0.8514, 0.2128, 0.8456, 0.2024, 0.8736, 0.2128, 0.8456, 0.1625, 0.8509, 0.2479, 0.8514, 0.2734, 0.8192, 0.2479, 0.824, 0.2479, 0.8514, 0.2479, 0.824, 0.2128, 0.8456, 0.2734, 0.8192, 0.2791, 0.7863, 0.2645, 0.7951, 0.2734, 0.8192, 0.2645, 0.7951, 0.2479, 0.824, 0.2944, 0.6911, 0.312, 0.6701, 0.2717, 0.6784, 0.2944, 0.6911, 0.263, 0.7026, 0.2779, 0.7109, 0.2944, 0.6911, 0.2717, 0.6784, 0.263, 0.7026, 0.2891, 0.7238, 0.2779, 0.7109, 0.2623, 0.7301, 0.2779, 0.7109, 0.263, 0.7026, 0.2549, 0.726, 0.2779, 0.7109, 0.2549, 0.726, 0.2623, 0.7301, 0.2891, 0.7238, 0.2679, 0.7365, 0.2952, 0.7398, 0.2891, 0.7238, 0.2623, 0.7301, 0.2679, 0.7365, 0.2623, 0.7301, 0.2549, 0.726, 0.2469, 0.7491, 0.2623, 0.7301, 0.2469, 0.7491, 0.2679, 0.7365, 0.2679, 0.7365, 0.2709, 0.7444, 0.2952, 0.7398, 0.2952, 0.7398, 0.2709, 0.7444, 0.2955, 0.7569, 0.2679, 0.7365, 0.2469, 0.7491, 0.2709, 0.7444, 0.2709, 0.7444, 0.2711, 0.7529, 0.2955, 0.7569, 0.2955, 0.7569, 0.2711, 0.7529, 0.2899, 0.773, 0.2709, 0.7444, 0.2469, 0.7491, 0.2711, 0.7529, 0.2711, 0.7529, 0.2683, 0.7609, 0.2899, 0.773, 0.2899, 0.773, 0.2683, 0.7609, 0.2791, 0.7863, 0.2711, 0.7529, 0.2469, 0.7491, 0.2683, 0.7609, 0.2683, 0.7609, 0.263, 0.7675, 0.2791, 0.7863, 0.2791, 0.7863, 0.263, 0.7675, 0.2645, 0.7951, 0.2683, 0.7609, 0.2469, 0.7491, 0.263, 0.7675, 0.263, 0.7675, 0.2557, 0.7719, 0.2645, 0.7951, 0.263, 0.7675, 0.2469, 0.7491, 0.2557, 0.7719, 0.2645, 0.7951, 0.2477, 0.7983, 0.2479, 0.824, 0.2645, 0.7951, 0.2557, 0.7719, 0.2477, 0.7983, 0.2557, 0.7719, 0.2469, 0.7491, 0.2474, 0.7736, 0.2557, 0.7719, 0.2474, 0.7736, 0.2477, 0.7983, 0.2479, 0.824, 0.2222, 0.8198, 0.2128, 0.8456, 0.2479, 0.824, 0.2477, 0.7983, 0.2222, 0.8198, 0.2477, 0.7983, 0.2474, 0.7736, 0.2308, 0.7956, 0.2477, 0.7983, 0.2308, 0.7956, 0.2222, 0.8198, 0.2474, 0.7736, 0.2469, 0.7491, 0.239, 0.7722, 0.2474, 0.7736, 0.239, 0.7722, 0.2308, 0.7956, 0.2128, 0.8456, 0.1819, 0.8281, 0.1625, 0.8509, 0.2128, 0.8456, 0.2222, 0.8198, 0.1819, 0.8281, 0.2222, 0.8198, 0.2308, 0.7956, 0.1995, 0.8071, 0.2222, 0.8198, 0.1995, 0.8071, 0.1819, 0.8281, 0.2308, 0.7956, 0.239, 0.7722, 0.2159, 0.7873, 0.2308, 0.7956, 0.2159, 0.7873, 0.1995, 0.8071, 0.239, 0.7722, 0.2469, 0.7491, 0.2316, 0.7681, 0.239, 0.7722, 0.2316, 0.7681, 0.2159, 0.7873, 0.2549, 0.726, 0.263, 0.7026, 0.2465, 0.7247, 0.2549, 0.726, 0.2465, 0.7247, 0.2469, 0.7491, 0.263, 0.7026, 0.2717, 0.6784, 0.2461, 0.6999, 0.263, 0.7026, 0.2461, 0.6999, 0.2465, 0.7247, 0.2465, 0.7247, 0.2381, 0.7263, 0.2469, 0.7491, 0.2465, 0.7247, 0.2461, 0.6999, 0.2381, 0.7263, 0.1819, 0.8281, 0.1328, 0.8159, 0.1625, 0.8509, 0.1625, 0.8509, 0.1328, 0.8159, 0.1036, 0.8324, 0.1819, 0.8281, 0.1995, 0.8071, 0.1588, 0.8011, 0.1819, 0.8281, 0.1588, 0.8011, 0.1328, 0.8159, 0.1995, 0.8071, 0.2159, 0.7873, 0.1825, 0.7874, 0.1995, 0.8071, 0.1825, 0.7874, 0.1588, 0.8011, 0.2159, 0.7873, 0.2316, 0.7681, 0.2047, 0.7744, 0.2159, 0.7873, 0.2047, 0.7744, 0.1825, 0.7874, 0.2316, 0.7681, 0.2469, 0.7491, 0.226, 0.7617, 0.2316, 0.7681, 0.226, 0.7617, 0.2047, 0.7744, 0.2461, 0.6999, 0.2717, 0.6784, 0.246, 0.6742, 0.2461, 0.6999, 0.2294, 0.7031, 0.2381, 0.7263, 0.2461, 0.6999, 0.246, 0.6742, 0.2294, 0.7031, 0.2381, 0.7263, 0.2309, 0.7307, 0.2469, 0.7491, 0.2381, 0.7263, 0.2294, 0.7031, 0.2309, 0.7307, 0.1328, 0.8159, 0.08381, 0.7783, 0.1036, 0.8324, 0.1036, 0.8324, 0.08381, 0.7783, 0.04577, 0.7847, 0.1328, 0.8159, 0.1588, 0.8011, 0.1168, 0.7728, 0.1328, 0.8159, 0.1168, 0.7728, 0.08381, 0.7783, 0.1588, 0.8011, 0.1825, 0.7874, 0.1463, 0.7678, 0.1588, 0.8011, 0.1463, 0.7678, 0.1168, 0.7728, 0.1825, 0.7874, 0.2047, 0.7744, 0.1733, 0.763, 0.1825, 0.7874, 0.1733, 0.763, 0.1463, 0.7678, 0.2047, 0.7744, 0.226, 0.7617, 0.1986, 0.7584, 0.2047, 0.7744, 0.1986, 0.7584, 0.1733, 0.763, 0.226, 0.7617, 0.2469, 0.7491, 0.2229, 0.7538, 0.226, 0.7617, 0.2229, 0.7538, 0.1986, 0.7584, 0.2294, 0.7031, 0.246, 0.6742, 0.2204, 0.679, 0.2294, 0.7031, 0.2147, 0.7119, 0.2309, 0.7307, 0.2294, 0.7031, 0.2204, 0.679, 0.2147, 0.7119, 0.2309, 0.7307, 0.2255, 0.7373, 0.2469, 0.7491, 0.2309, 0.7307, 0.2147, 0.7119, 0.2255, 0.7373, 0.2469, 0.7491, 0.2228, 0.7453, 0.2229, 0.7538, 0.2469, 0.7491, 0.2255, 0.7373, 0.2228, 0.7453, 0.2255, 0.7373, 0.2147, 0.7119, 0.2039, 0.7252, 0.2255, 0.7373, 0.2039, 0.7252, 0.2228, 0.7453, 0.2228, 0.7453, 0.1983, 0.7413, 0.2229, 0.7538, 0.2229, 0.7538, 0.1983, 0.7413, 0.1986, 0.7584, 0.2228, 0.7453, 0.2039, 0.7252, 0.1983, 0.7413, 0.1986, 0.7584, 0.173, 0.737, 0.1733, 0.763, 0.1986, 0.7584, 0.1983, 0.7413, 0.173, 0.737, 0.1983, 0.7413, 0.2039, 0.7252, 0.1816, 0.7125, 0.1983, 0.7413, 0.1816, 0.7125, 0.173, 0.737, 0.2039, 0.7252, 0.2147, 0.7119, 0.1981, 0.6923, 0.2147, 0.7119, 0.2204, 0.679, 0.1981, 0.6923, 0.2039, 0.7252, 0.1981, 0.6923, 0.1816, 0.7125, 0.1733, 0.763, 0.146, 0.7323, 0.1463, 0.7678, 0.1733, 0.763, 0.173, 0.737, 0.146, 0.7323, 0.173, 0.737, 0.1816, 0.7125, 0.1579, 0.6988, 0.173, 0.737, 0.1579, 0.6988, 0.146, 0.7323, 0.1816, 0.7125, 0.1981, 0.6923, 0.1804, 0.6713, 0.1816, 0.7125, 0.1804, 0.6713, 0.1579, 0.6988, 0.1981, 0.6923, 0.2204, 0.679, 0.2111, 0.6533, 0.1981, 0.6923, 0.2111, 0.6533, 0.1804, 0.6713, 0.2204, 0.679, 0.246, 0.6742, 0.246, 0.6468, 0.2204, 0.679, 0.246, 0.6468, 0.2111, 0.6533, 0.1463, 0.7678, 0.1166, 0.7269, 0.1168, 0.7728, 0.1463, 0.7678, 0.146, 0.7323, 0.1166, 0.7269, 0.146, 0.7323, 0.1579, 0.6988, 0.132, 0.6837, 0.146, 0.7323, 0.132, 0.6837, 0.1166, 0.7269, 0.1579, 0.6988, 0.1804, 0.6713, 0.1613, 0.6483, 0.1579, 0.6988, 0.1613, 0.6483, 0.132, 0.6837, 0.1804, 0.6713, 0.2111, 0.6533, 0.201, 0.6251, 0.1804, 0.6713, 0.201, 0.6251, 0.1613, 0.6483, 0.2111, 0.6533, 0.246, 0.6468, 0.2462, 0.6169, 0.2111, 0.6533, 0.2462, 0.6169, 0.201, 0.6251, 0.1166, 0.7269, 0.08365, 0.7208, 0.1168, 0.7728, 0.1168, 0.7728, 0.08365, 0.7208, 0.08381, 0.7783, 0.1166, 0.7269, 0.132, 0.6837, 0.1032, 0.6667, 0.1166, 0.7269, 0.1032, 0.6667, 0.08365, 0.7208, 0.132, 0.6837, 0.1613, 0.6483, 0.14, 0.6225, 0.132, 0.6837, 0.14, 0.6225, 0.1032, 0.6667, 0.1613, 0.6483, 0.201, 0.6251, 0.1898, 0.5935, 0.1613, 0.6483, 0.1898, 0.5935, 0.14, 0.6225, 0.201, 0.6251, 0.2462, 0.6169, 0.2465, 0.5834, 0.201, 0.6251, 0.2465, 0.5834, 0.1898, 0.5935, 0.246, 0.6468, 0.246, 0.6742, 0.281, 0.6526, 0.246, 0.6742, 0.2717, 0.6784, 0.281, 0.6526, 0.2717, 0.6784, 0.312, 0.6701, 0.281, 0.6526, 0.246, 0.6468, 0.2914, 0.6246, 0.2462, 0.6169, 0.246, 0.6468, 0.281, 0.6526, 0.2914, 0.6246, 0.281, 0.6526, 0.312, 0.6701, 0.3313, 0.6473, 0.281, 0.6526, 0.3313, 0.6473, 0.2914, 0.6246, 0.312, 0.6701, 0.3611, 0.6823, 0.3313, 0.6473, 0.2462, 0.6169, 0.3032, 0.5932, 0.2465, 0.5834, 0.2462, 0.6169, 0.2914, 0.6246, 0.3032, 0.5932, 0.2914, 0.6246, 0.3313, 0.6473, 0.3531, 0.6219, 0.2914, 0.6246, 0.3531, 0.6219, 0.3032, 0.5932, 0.3313, 0.6473, 0.3611, 0.6823, 0.3902, 0.6658, 0.3313, 0.6473, 0.3902, 0.6658, 0.3531, 0.6219, 0.3611, 0.6823, 0.4133, 0.7137, 0.3902, 0.6658, 0.3902, 0.6658, 0.4238, 0.6469, 0.3531, 0.6219, 0.3902, 0.6658, 0.4133, 0.7137, 0.4238, 0.6469, 0.4133, 0.7137, 0.4464, 0.6895, 0.4238, 0.6469, 0.4464, 0.6895, 0.4605, 0.6733, 0.4238, 0.6469, 0.4605, 0.6733, 0.4459, 0.6342, 0.4238, 0.6469, 0.4238, 0.6469, 0.3782, 0.5926, 0.3531, 0.6219, 0.3531, 0.6219, 0.3782, 0.5926, 0.3032, 0.5932, 0.4238, 0.6469, 0.4459, 0.6342, 0.3782, 0.5926, 0.4459, 0.6342, 0.3946, 0.5731, 0.3782, 0.5926, 0.3782, 0.5926, 0.3167, 0.5571, 0.3032, 0.5932, 0.3032, 0.5932, 0.3167, 0.5571, 0.2465, 0.5834, 0.3782, 0.5926, 0.3946, 0.5731, 0.3167, 0.5571, 0.3946, 0.5731, 0.3255, 0.5332, 0.3167, 0.5571, 0.3167, 0.5571, 0.2468, 0.5492, 0.2465, 0.5834, 0.2465, 0.5834, 0.2468, 0.5492, 0.1898, 0.5935, 0.3167, 0.5571, 0.3255, 0.5332, 0.2468, 0.5492, 0.3255, 0.5332, 0.2469, 0.5193, 0.2468, 0.5492, 0.2468, 0.5492, 0.177, 0.5572, 0.1898, 0.5935, 0.1898, 0.5935, 0.177, 0.5572, 0.14, 0.6225, 0.2468, 0.5492, 0.2469, 0.5193, 0.177, 0.5572, 0.2469, 0.5193, 0.1683, 0.5332, 0.177, 0.5572, 0.177, 0.5572, 0.1156, 0.5927, 0.14, 0.6225, 0.14, 0.6225, 0.1156, 0.5927, 0.1032, 0.6667, 0.177, 0.5572, 0.1683, 0.5332, 0.1156, 0.5927, 0.1683, 0.5332, 0.09924, 0.5731, 0.1156, 0.5927, 0.1156, 0.5927, 0.06998, 0.647, 0.1032, 0.6667, 0.1156, 0.5927, 0.09924, 0.5731, 0.06998, 0.647, 0.09924, 0.5731, 0.04795, 0.6342, 0.06998, 0.647, 0.1032, 0.6667, 0.06998, 0.647, 0.08365, 0.7208, 0.06998, 0.647, 0.04795, 0.6342, 0.04574, 0.7137, 0.06998, 0.647, 0.04574, 0.7137, 0.08365, 0.7208, 0.08365, 0.7208, 0.04574, 0.7137, 0.08381, 0.7783, 0.08381, 0.7783, 0.04574, 0.7137, 0.04577, 0.7847, 0.04577, 0.7847, 0.04574, 0.7137, 0.02066, 0.7092, 0.02066, 0.7092, 0.04574, 0.7137, 0.04795, 0.6342, 0.5451, -0.233, 0.5451, -0.1073, 0.5157, -0.233, 0.5157, -0.233, 0.5451, -0.1073, 0.5157, -0.1073, 0.4318, 0.2165, 0.4151, 0.2216, 0.4438, 0.1977, 0.4318, 0.2165, 0.4245, 0.2415, 0.4151, 0.2216, 0.4245, 0.2415, 0.4242, 0.2676, 0.4151, 0.2216, 0.4242, 0.2676, 0.4153, 0.287, 0.4151, 0.2216, 0.4242, 0.2676, 0.4316, 0.2926, 0.4153, 0.287, 0.4316, 0.2926, 0.444, 0.3117, 0.4153, 0.287, 0.4153, 0.287, 0.3823, 0.2312, 0.4151, 0.2216, 0.4153, 0.287, 0.444, 0.3117, 0.3959, 0.3366, 0.4153, 0.287, 0.3826, 0.2768, 0.3823, 0.2312, 0.4153, 0.287, 0.3959, 0.3366, 0.3826, 0.2768, 0.4151, 0.2216, 0.3954, 0.1721, 0.4438, 0.1977, 0.4151, 0.2216, 0.3823, 0.2312, 0.3664, 0.1885, 0.4151, 0.2216, 0.3664, 0.1885, 0.3954, 0.1721, 0.3823, 0.2312, 0.3826, 0.2768, 0.353, 0.2362, 0.3823, 0.2312, 0.3407, 0.2032, 0.3664, 0.1885, 0.3823, 0.2312, 0.353, 0.2362, 0.3407, 0.2032, 0.3826, 0.2768, 0.3959, 0.3366, 0.3672, 0.3197, 0.3826, 0.2768, 0.3534, 0.2715, 0.353, 0.2362, 0.3826, 0.2768, 0.3672, 0.3197, 0.3534, 0.2715, 0.3664, 0.1885, 0.3369, 0.1538, 0.3954, 0.1721, 0.3664, 0.1885, 0.3407, 0.2032, 0.3177, 0.1764, 0.3664, 0.1885, 0.3177, 0.1764, 0.3369, 0.1538, 0.353, 0.2362, 0.3171, 0.2168, 0.3407, 0.2032, 0.3407, 0.2032, 0.3002, 0.1972, 0.3177, 0.1764, 0.3407, 0.2032, 0.3171, 0.2168, 0.3002, 0.1972, 0.353, 0.2362, 0.3534, 0.2715, 0.3262, 0.241, 0.353, 0.2362, 0.3262, 0.241, 0.3171, 0.2168, 0.3954, 0.1721, 0.4287, 0.1533, 0.4438, 0.1977, 0.4438, 0.1977, 0.4287, 0.1533, 0.4659, 0.1825, 0.4659, 0.1825, 0.4287, 0.1533, 0.4506, 0.1407, 0.3954, 0.1721, 0.3369, 0.1538, 0.3585, 0.1285, 0.3954, 0.1721, 0.3585, 0.1285, 0.4287, 0.1533, 0.4287, 0.1533, 0.3834, 0.0994, 0.4506, 0.1407, 0.4287, 0.1533, 0.3585, 0.1285, 0.3834, 0.0994, 0.4506, 0.1407, 0.3834, 0.0994, 0.3997, 0.08006, 0.3177, 0.1764, 0.287, 0.1591, 0.3369, 0.1538, 0.3369, 0.1538, 0.2973, 0.1312, 0.3585, 0.1285, 0.3369, 0.1538, 0.287, 0.1591, 0.2973, 0.1312, 0.3585, 0.1285, 0.3089, 0.1001, 0.3834, 0.0994, 0.3585, 0.1285, 0.2973, 0.1312, 0.3089, 0.1001, 0.3834, 0.0994, 0.3224, 0.06423, 0.3997, 0.08006, 0.3834, 0.0994, 0.3089, 0.1001, 0.3224, 0.06423, 0.3997, 0.08006, 0.3224, 0.06423, 0.3311, 0.04049, 0.3177, 0.1764, 0.3002, 0.1972, 0.2777, 0.1846, 0.3177, 0.1764, 0.2777, 0.1846, 0.287, 0.1591, 0.3534, 0.2715, 0.3672, 0.3197, 0.3416, 0.3048, 0.3534, 0.2715, 0.3266, 0.2668, 0.3262, 0.241, 0.3534, 0.2715, 0.3416, 0.3048, 0.3266, 0.2668, 0.3171, 0.2168, 0.284, 0.2169, 0.3002, 0.1972, 0.3002, 0.1972, 0.2691, 0.2087, 0.2777, 0.1846, 0.3002, 0.1972, 0.284, 0.2169, 0.2691, 0.2087, 0.3171, 0.2168, 0.3262, 0.241, 0.2951, 0.2297, 0.3171, 0.2168, 0.2951, 0.2297, 0.284, 0.2169, 0.284, 0.2169, 0.2684, 0.2359, 0.2691, 0.2087, 0.284, 0.2169, 0.2951, 0.2297, 0.2684, 0.2359, 0.3262, 0.241, 0.3266, 0.2668, 0.3011, 0.2455, 0.3262, 0.241, 0.3011, 0.2455, 0.2951, 0.2297, 0.2951, 0.2297, 0.274, 0.2423, 0.2684, 0.2359, 0.2951, 0.2297, 0.3011, 0.2455, 0.274, 0.2423, 0.2973, 0.1312, 0.2524, 0.1236, 0.3089, 0.1001, 0.3089, 0.1001, 0.2527, 0.09033, 0.3224, 0.06423, 0.3089, 0.1001, 0.2524, 0.1236, 0.2527, 0.09033, 0.3224, 0.06423, 0.253, 0.05206, 0.3311, 0.04049, 0.3224, 0.06423, 0.2527, 0.09033, 0.253, 0.05206, 0.3311, 0.04049, 0.253, 0.05206, 0.2531, 0.02677, 0.2973, 0.1312, 0.287, 0.1591, 0.2522, 0.1533, 0.2973, 0.1312, 0.2522, 0.1533, 0.2524, 0.1236, 0.287, 0.1591, 0.2777, 0.1846, 0.2522, 0.1805, 0.287, 0.1591, 0.2522, 0.1805, 0.2522, 0.1533, 0.2777, 0.1846, 0.2691, 0.2087, 0.2524, 0.206, 0.2777, 0.1846, 0.2524, 0.206, 0.2522, 0.1805, 0.3266, 0.2668, 0.3416, 0.3048, 0.3181, 0.2912, 0.3266, 0.2668, 0.3014, 0.2625, 0.3011, 0.2455, 0.3266, 0.2668, 0.3181, 0.2912, 0.3014, 0.2625, 0.3011, 0.2455, 0.277, 0.2501, 0.274, 0.2423, 0.3011, 0.2455, 0.3014, 0.2625, 0.277, 0.2501, 0.274, 0.2423, 0.2532, 0.2548, 0.2684, 0.2359, 0.274, 0.2423, 0.277, 0.2501, 0.2532, 0.2548, 0.277, 0.2501, 0.3014, 0.2625, 0.2772, 0.2586, 0.277, 0.2501, 0.2772, 0.2586, 0.2532, 0.2548, 0.3014, 0.2625, 0.3181, 0.2912, 0.2959, 0.2785, 0.3014, 0.2625, 0.2959, 0.2785, 0.2772, 0.2586, 0.2772, 0.2586, 0.2744, 0.2665, 0.2532, 0.2548, 0.2772, 0.2586, 0.2959, 0.2785, 0.2744, 0.2665, 0.2684, 0.2359, 0.261, 0.2318, 0.2691, 0.2087, 0.2684, 0.2359, 0.2532, 0.2548, 0.261, 0.2318, 0.261, 0.2318, 0.2527, 0.2305, 0.2691, 0.2087, 0.2691, 0.2087, 0.2527, 0.2305, 0.2524, 0.206, 0.261, 0.2318, 0.2532, 0.2548, 0.2527, 0.2305, 0.2527, 0.2305, 0.2444, 0.2322, 0.2524, 0.206, 0.2527, 0.2305, 0.2532, 0.2548, 0.2444, 0.2322, 0.2524, 0.206, 0.2357, 0.2092, 0.2522, 0.1805, 0.2524, 0.206, 0.2444, 0.2322, 0.2357, 0.2092, 0.2444, 0.2322, 0.2532, 0.2548, 0.2372, 0.2365, 0.2444, 0.2322, 0.2372, 0.2365, 0.2357, 0.2092, 0.2522, 0.1805, 0.2269, 0.1853, 0.2522, 0.1533, 0.2522, 0.1805, 0.2357, 0.2092, 0.2269, 0.1853, 0.2357, 0.2092, 0.2372, 0.2365, 0.2212, 0.2179, 0.2357, 0.2092, 0.2212, 0.2179, 0.2269, 0.1853, 0.2372, 0.2365, 0.2532, 0.2548, 0.2319, 0.2431, 0.2372, 0.2365, 0.2319, 0.2431, 0.2212, 0.2179, 0.2522, 0.1533, 0.2176, 0.1597, 0.2524, 0.1236, 0.2522, 0.1533, 0.2269, 0.1853, 0.2176, 0.1597, 0.2269, 0.1853, 0.2212, 0.2179, 0.2047, 0.1985, 0.2269, 0.1853, 0.2047, 0.1985, 0.2176, 0.1597, 0.2212, 0.2179, 0.2319, 0.2431, 0.2105, 0.2311, 0.2212, 0.2179, 0.2105, 0.2311, 0.2047, 0.1985, 0.2319, 0.2431, 0.2532, 0.2548, 0.2292, 0.2511, 0.2319, 0.2431, 0.2292, 0.2511, 0.2105, 0.2311, 0.3181, 0.2912, 0.3416, 0.3048, 0.3192, 0.332, 0.3181, 0.2912, 0.3017, 0.3112, 0.2959, 0.2785, 0.3181, 0.2912, 0.3192, 0.332, 0.3017, 0.3112, 0.2959, 0.2785, 0.2852, 0.2917, 0.2744, 0.2665, 0.2959, 0.2785, 0.3017, 0.3112, 0.2852, 0.2917, 0.2744, 0.2665, 0.2691, 0.2731, 0.2532, 0.2548, 0.2744, 0.2665, 0.2852, 0.2917, 0.2691, 0.2731, 0.2176, 0.1597, 0.2075, 0.1318, 0.2524, 0.1236, 0.2524, 0.1236, 0.2075, 0.1318, 0.2527, 0.09033, 0.2176, 0.1597, 0.2047, 0.1985, 0.1872, 0.1776, 0.2176, 0.1597, 0.1872, 0.1776, 0.2075, 0.1318, 0.2047, 0.1985, 0.2105, 0.2311, 0.1883, 0.2185, 0.2047, 0.1985, 0.1883, 0.2185, 0.1872, 0.1776, 0.2105, 0.2311, 0.2292, 0.2511, 0.205, 0.2471, 0.2105, 0.2311, 0.205, 0.2471, 0.1883, 0.2185, 0.2292, 0.2511, 0.2532, 0.2548, 0.2294, 0.2595, 0.2292, 0.2511, 0.2294, 0.2595, 0.205, 0.2471, 0.3017, 0.3112, 0.3192, 0.332, 0.2888, 0.3499, 0.3017, 0.3112, 0.2795, 0.3244, 0.2852, 0.2917, 0.3017, 0.3112, 0.2888, 0.3499, 0.2795, 0.3244, 0.2852, 0.2917, 0.2706, 0.3004, 0.2691, 0.2731, 0.2852, 0.2917, 0.2795, 0.3244, 0.2706, 0.3004, 0.2691, 0.2731, 0.2619, 0.2775, 0.2532, 0.2548, 0.2691, 0.2731, 0.2706, 0.3004, 0.2619, 0.2775, 0.2075, 0.1318, 0.1964, 0.1004, 0.2527, 0.09033, 0.2527, 0.09033, 0.1964, 0.1004, 0.253, 0.05206, 0.2075, 0.1318, 0.1872, 0.1776, 0.1682, 0.1548, 0.2075, 0.1318, 0.1682, 0.1548, 0.1964, 0.1004, 0.1872, 0.1776, 0.1883, 0.2185, 0.1648, 0.2049, 0.1872, 0.1776, 0.1648, 0.2049, 0.1682, 0.1548, 0.1883, 0.2185, 0.205, 0.2471, 0.1798, 0.2428, 0.1883, 0.2185, 0.1798, 0.2428, 0.1648, 0.2049, 0.205, 0.2471, 0.2294, 0.2595, 0.2052, 0.2641, 0.205, 0.2471, 0.2052, 0.2641, 0.1798, 0.2428, 0.2294, 0.2595, 0.2532, 0.2548, 0.2324, 0.2674, 0.2294, 0.2595, 0.2324, 0.2674, 0.2052, 0.2641, 0.3192, 0.332, 0.3416, 0.3048, 0.3382, 0.3548, 0.3416, 0.3048, 0.3672, 0.3197, 0.3382, 0.3548, 0.3192, 0.332, 0.2988, 0.3779, 0.2888, 0.3499, 0.3192, 0.332, 0.3382, 0.3548, 0.2988, 0.3779, 0.2795, 0.3244, 0.2888, 0.3499, 0.2541, 0.3564, 0.2888, 0.3499, 0.2988, 0.3779, 0.254, 0.3861, 0.2888, 0.3499, 0.254, 0.3861, 0.2541, 0.3564, 0.2795, 0.3244, 0.2541, 0.3292, 0.2706, 0.3004, 0.2795, 0.3244, 0.2541, 0.3564, 0.2541, 0.3292, 0.2706, 0.3004, 0.254, 0.3036, 0.2619, 0.2775, 0.2706, 0.3004, 0.2541, 0.3292, 0.254, 0.3036, 0.2619, 0.2775, 0.2536, 0.2791, 0.2532, 0.2548, 0.2619, 0.2775, 0.254, 0.3036, 0.2536, 0.2791, 0.1964, 0.1004, 0.1837, 0.06434, 0.253, 0.05206, 0.253, 0.05206, 0.1837, 0.06434, 0.2531, 0.02677, 0.2531, 0.02677, 0.1837, 0.06434, 0.1751, 0.04056, 0.1964, 0.1004, 0.1682, 0.1548, 0.1471, 0.1291, 0.1964, 0.1004, 0.1471, 0.1291, 0.1837, 0.06434, 0.1837, 0.06434, 0.1227, 0.0996, 0.1751, 0.04056, 0.1837, 0.06434, 0.1471, 0.1291, 0.1227, 0.0996, 0.1751, 0.04056, 0.1227, 0.0996, 0.1065, 0.08018, 0.1682, 0.1548, 0.1648, 0.2049, 0.1391, 0.1899, 0.1682, 0.1548, 0.1391, 0.1899, 0.1471, 0.1291, 0.1471, 0.1291, 0.1105, 0.173, 0.1227, 0.0996, 0.1471, 0.1291, 0.1391, 0.1899, 0.1105, 0.173, 0.1227, 0.0996, 0.07752, 0.1536, 0.1065, 0.08018, 0.1227, 0.0996, 0.1105, 0.173, 0.07752, 0.1536, 0.1065, 0.08018, 0.07752, 0.1536, 0.05566, 0.1409, 0.2324, 0.2674, 0.2379, 0.2737, 0.2113, 0.2799, 0.2324, 0.2674, 0.2532, 0.2548, 0.2379, 0.2737, 0.2532, 0.2548, 0.2536, 0.2791, 0.2453, 0.2778, 0.2532, 0.2548, 0.2453, 0.2778, 0.2379, 0.2737, 0.2379, 0.2737, 0.2224, 0.2927, 0.2113, 0.2799, 0.2379, 0.2737, 0.2453, 0.2778, 0.2224, 0.2927, 0.2453, 0.2778, 0.2536, 0.2791, 0.2372, 0.301, 0.2536, 0.2791, 0.254, 0.3036, 0.2372, 0.301, 0.2453, 0.2778, 0.2372, 0.301, 0.2224, 0.2927, 0.254, 0.3036, 0.2541, 0.3292, 0.2287, 0.325, 0.254, 0.3036, 0.2287, 0.325, 0.2372, 0.301, 0.2372, 0.301, 0.2061, 0.3124, 0.2224, 0.2927, 0.2372, 0.301, 0.2287, 0.325, 0.2061, 0.3124, 0.2224, 0.2927, 0.1893, 0.2928, 0.2113, 0.2799, 0.2224, 0.2927, 0.2061, 0.3124, 0.1893, 0.2928, 0.2541, 0.3292, 0.2541, 0.3564, 0.2193, 0.3506, 0.2541, 0.3292, 0.2193, 0.3506, 0.2287, 0.325, 0.2287, 0.325, 0.1886, 0.3332, 0.2061, 0.3124, 0.2287, 0.325, 0.2193, 0.3506, 0.1886, 0.3332, 0.2061, 0.3124, 0.1657, 0.3064, 0.1893, 0.2928, 0.2061, 0.3124, 0.1886, 0.3332, 0.1657, 0.3064, 0.2324, 0.2674, 0.2113, 0.2799, 0.2052, 0.2641, 0.2113, 0.2799, 0.1893, 0.2928, 0.1801, 0.2687, 0.2113, 0.2799, 0.1801, 0.2687, 0.2052, 0.2641, 0.2052, 0.2641, 0.1801, 0.2687, 0.1798, 0.2428, 0.1798, 0.2428, 0.153, 0.2381, 0.1648, 0.2049, 0.1648, 0.2049, 0.153, 0.2381, 0.1391, 0.1899, 0.1798, 0.2428, 0.1801, 0.2687, 0.153, 0.2381, 0.1801, 0.2687, 0.1893, 0.2928, 0.1533, 0.2734, 0.1893, 0.2928, 0.1657, 0.3064, 0.1533, 0.2734, 0.1801, 0.2687, 0.1533, 0.2734, 0.153, 0.2381, 0.153, 0.2381, 0.1238, 0.2328, 0.1391, 0.1899, 0.1391, 0.1899, 0.1238, 0.2328, 0.1105, 0.173, 0.153, 0.2381, 0.1533, 0.2734, 0.1238, 0.2328, 0.1533, 0.2734, 0.1657, 0.3064, 0.1241, 0.2784, 0.1533, 0.2734, 0.1241, 0.2784, 0.1238, 0.2328, 0.1238, 0.2328, 0.09111, 0.2268, 0.1105, 0.173, 0.1105, 0.173, 0.09111, 0.2268, 0.07752, 0.1536, 0.1238, 0.2328, 0.1241, 0.2784, 0.09111, 0.2268, 0.07752, 0.1536, 0.05349, 0.2198, 0.05566, 0.1409, 0.07752, 0.1536, 0.09111, 0.2268, 0.05349, 0.2198, 0.09111, 0.2268, 0.1241, 0.2784, 0.09129, 0.2839, 0.09111, 0.2268, 0.09129, 0.2839, 0.05349, 0.2198, 0.1241, 0.2784, 0.1657, 0.3064, 0.1399, 0.3211, 0.1657, 0.3064, 0.1886, 0.3332, 0.1399, 0.3211, 0.1241, 0.2784, 0.1399, 0.3211, 0.09129, 0.2839, 0.1886, 0.3332, 0.2193, 0.3506, 0.1694, 0.3559, 0.1886, 0.3332, 0.1694, 0.3559, 0.1399, 0.3211, 0.1399, 0.3211, 0.111, 0.3375, 0.09129, 0.2839, 0.1399, 0.3211, 0.1694, 0.3559, 0.111, 0.3375, 0.09129, 0.2839, 0.05355, 0.2902, 0.05349, 0.2198, 0.09129, 0.2839, 0.111, 0.3375, 0.05355, 0.2902, 0.05349, 0.2198, 0.0286, 0.2153, 0.05566, 0.1409, 0.05349, 0.2198, 0.05355, 0.2902, 0.0286, 0.2153, 0.0286, 0.2153, 0.05355, 0.2902, 0.02863, 0.2945, 0.05355, 0.2902, 0.111, 0.3375, 0.07768, 0.3563, 0.05355, 0.2902, 0.07768, 0.3563, 0.02863, 0.2945, 0.02863, 0.2945, 0.07768, 0.3563, 0.05574, 0.3689, 0.111, 0.3375, 0.1694, 0.3559, 0.1479, 0.3811, 0.111, 0.3375, 0.1479, 0.3811, 0.07768, 0.3563, 0.07768, 0.3563, 0.123, 0.4102, 0.05574, 0.3689, 0.07768, 0.3563, 0.1479, 0.3811, 0.123, 0.4102, 0.05574, 0.3689, 0.123, 0.4102, 0.1067, 0.4295, 0.1694, 0.3559, 0.2193, 0.3506, 0.2091, 0.3784, 0.1694, 0.3559, 0.2091, 0.3784, 0.1479, 0.3811, 0.1479, 0.3811, 0.1974, 0.4096, 0.123, 0.4102, 0.1479, 0.3811, 0.2091, 0.3784, 0.1974, 0.4096, 0.123, 0.4102, 0.184, 0.4454, 0.1067, 0.4295, 0.123, 0.4102, 0.1974, 0.4096, 0.184, 0.4454, 0.1067, 0.4295, 0.184, 0.4454, 0.1753, 0.4691, 0.2193, 0.3506, 0.2541, 0.3564, 0.2091, 0.3784, 0.2091, 0.3784, 0.254, 0.3861, 0.1974, 0.4096, 0.2091, 0.3784, 0.2541, 0.3564, 0.254, 0.3861, 0.1974, 0.4096, 0.2537, 0.4193, 0.184, 0.4454, 0.1974, 0.4096, 0.254, 0.3861, 0.2537, 0.4193, 0.254, 0.3861, 0.2988, 0.3779, 0.2537, 0.4193, 0.184, 0.4454, 0.2533, 0.4576, 0.1753, 0.4691, 0.184, 0.4454, 0.2537, 0.4193, 0.2533, 0.4576, 0.2537, 0.4193, 0.2988, 0.3779, 0.3099, 0.4092, 0.2537, 0.4193, 0.3099, 0.4092, 0.2533, 0.4576, 0.2988, 0.3779, 0.3382, 0.3548, 0.3099, 0.4092, 0.1753, 0.4691, 0.2533, 0.4576, 0.2533, 0.4829, 0.2533, 0.4576, 0.3099, 0.4092, 0.3227, 0.4453, 0.2533, 0.4576, 0.3227, 0.4453, 0.2533, 0.4829, 0.2533, 0.4829, 0.3227, 0.4453, 0.3313, 0.4691, 0.3099, 0.4092, 0.3382, 0.3548, 0.3593, 0.3805, 0.3099, 0.4092, 0.3593, 0.3805, 0.3227, 0.4453, 0.3227, 0.4453, 0.3836, 0.41, 0.3313, 0.4691, 0.3227, 0.4453, 0.3593, 0.3805, 0.3836, 0.41, 0.3313, 0.4691, 0.3836, 0.41, 0.3998, 0.4295, 0.3382, 0.3548, 0.3672, 0.3197, 0.3593, 0.3805, 0.3593, 0.3805, 0.3959, 0.3366, 0.3836, 0.41, 0.3593, 0.3805, 0.3672, 0.3197, 0.3959, 0.3366, 0.3836, 0.41, 0.4288, 0.3561, 0.3998, 0.4295, 0.3836, 0.41, 0.3959, 0.3366, 0.4288, 0.3561, 0.3959, 0.3366, 0.444, 0.3117, 0.4288, 0.3561, 0.444, 0.3117, 0.4664, 0.3256, 0.4288, 0.3561, 0.4288, 0.3561, 0.4507, 0.3688, 0.3998, 0.4295, 0.4507, 0.3688, 0.4288, 0.3561, 0.4664, 0.3256, 0.7748, 0.7731, 0.7541, 0.8104, 0.7377, 0.7954, 0.7748, 0.7731, 0.7755, 0.8164, 0.7541, 0.8104, 0.7748, 0.7731, 0.7377, 0.7954, 0.7322, 0.7738, 0.7748, 0.7731, 0.7967, 0.8097, 0.7755, 0.8164, 0.7748, 0.7731, 0.7322, 0.7738, 0.737, 0.7521, 0.7748, 0.7731, 0.8126, 0.7942, 0.7967, 0.8097, 0.7748, 0.7731, 0.737, 0.7521, 0.7529, 0.7366, 0.7748, 0.7731, 0.8174, 0.7725, 0.8126, 0.7942, 0.7748, 0.7731, 0.7529, 0.7366, 0.7741, 0.7299, 0.7748, 0.7731, 0.8119, 0.7509, 0.8174, 0.7725, 0.7748, 0.7731, 0.7741, 0.7299, 0.7955, 0.7359, 0.7748, 0.7731, 0.7955, 0.7359, 0.8119, 0.7509, 0.7541, 0.8104, 0.7312, 0.8502, 0.7377, 0.7954, 0.7541, 0.8104, 0.7755, 0.8164, 0.7312, 0.8502, 0.7322, 0.7738, 0.6862, 0.7739, 0.737, 0.7521, 0.7322, 0.7738, 0.7377, 0.7954, 0.6862, 0.7739, 0.7967, 0.8097, 0.8126, 0.7942, 0.8197, 0.8494, 0.7967, 0.8097, 0.8197, 0.8494, 0.7755, 0.8164, 0.7529, 0.7366, 0.7298, 0.6969, 0.7741, 0.7299, 0.7529, 0.7366, 0.737, 0.7521, 0.7298, 0.6969, 0.8174, 0.7725, 0.8119, 0.7509, 0.8633, 0.7723, 0.8174, 0.7725, 0.8633, 0.7723, 0.8126, 0.7942, 0.7955, 0.7359, 0.7741, 0.7299, 0.8184, 0.6961, 0.7955, 0.7359, 0.8184, 0.6961, 0.8119, 0.7509, 0.7312, 0.8502, 0.6973, 0.8188, 0.7377, 0.7954, 0.7312, 0.8502, 0.7755, 0.8164, 0.7756, 0.8631, 0.7312, 0.8502, 0.7034, 0.8976, 0.6973, 0.8188, 0.7312, 0.8502, 0.7756, 0.8631, 0.7034, 0.8976, 0.7755, 0.8164, 0.8197, 0.8494, 0.7756, 0.8631, 0.7377, 0.7954, 0.6973, 0.8188, 0.6862, 0.7739, 0.737, 0.7521, 0.6965, 0.7289, 0.7298, 0.6969, 0.737, 0.7521, 0.6862, 0.7739, 0.6965, 0.7289, 0.8633, 0.7723, 0.8531, 0.8174, 0.8126, 0.7942, 0.8633, 0.7723, 0.8119, 0.7509, 0.8522, 0.7275, 0.8633, 0.7723, 0.9182, 0.7727, 0.8531, 0.8174, 0.8633, 0.7723, 0.8522, 0.7275, 0.9182, 0.7727, 0.8119, 0.7509, 0.8184, 0.6961, 0.8522, 0.7275, 0.8126, 0.7942, 0.8531, 0.8174, 0.8197, 0.8494, 0.7741, 0.7299, 0.7298, 0.6969, 0.774, 0.6832, 0.7741, 0.7299, 0.774, 0.6832, 0.8184, 0.6961, 0.7034, 0.8976, 0.7756, 0.8631, 0.7752, 0.9188, 0.7034, 0.8976, 0.6489, 0.8463, 0.6973, 0.8188, 0.7034, 0.8976, 0.7752, 0.9188, 0.7066, 0.9606, 0.7034, 0.8976, 0.6465, 0.926, 0.6489, 0.8463, 0.7034, 0.8976, 0.7066, 0.9606, 0.6465, 0.926, 0.6862, 0.7739, 0.6314, 0.7735, 0.6965, 0.7289, 0.6862, 0.7739, 0.6973, 0.8188, 0.6314, 0.7735, 0.6973, 0.8188, 0.6489, 0.8463, 0.6314, 0.7735, 0.9182, 0.7727, 0.8522, 0.7275, 0.9007, 0.7, 0.9182, 0.7727, 0.9011, 0.8456, 0.8531, 0.8174, 0.9182, 0.7727, 0.9007, 0.7, 0.961, 0.7096, 0.9182, 0.7727, 0.9609, 0.837, 0.9011, 0.8456, 0.9182, 0.7727, 0.961, 0.7096, 0.9665, 0.7374, 0.9182, 0.7727, 0.9665, 0.8089, 0.9609, 0.837, 0.9182, 0.7727, 0.9665, 0.7374, 0.9665, 0.8089, 0.8197, 0.8494, 0.8468, 0.8971, 0.7756, 0.8631, 0.8197, 0.8494, 0.8531, 0.8174, 0.8468, 0.8971, 0.8531, 0.8174, 0.9011, 0.8456, 0.8468, 0.8971, 0.7756, 0.8631, 0.8468, 0.8971, 0.7752, 0.9188, 0.7298, 0.6969, 0.7027, 0.6491, 0.774, 0.6832, 0.7298, 0.6969, 0.6965, 0.7289, 0.7027, 0.6491, 0.8184, 0.6961, 0.8461, 0.6487, 0.8522, 0.7275, 0.8184, 0.6961, 0.774, 0.6832, 0.8461, 0.6487, 0.8522, 0.7275, 0.8461, 0.6487, 0.9007, 0.7, 0.7066, 0.9606, 0.7752, 0.9188, 0.7748, 0.9726, 0.6465, 0.926, 0.602, 0.8729, 0.6489, 0.8463, 0.6314, 0.7735, 0.6484, 0.7007, 0.6965, 0.7289, 0.6314, 0.7735, 0.6489, 0.8463, 0.5783, 0.8078, 0.6314, 0.7735, 0.5783, 0.7385, 0.6484, 0.7007, 0.6314, 0.7735, 0.5783, 0.8078, 0.5783, 0.7385, 0.5783, 0.8078, 0.6489, 0.8463, 0.602, 0.8729, 0.6965, 0.7289, 0.6484, 0.7007, 0.7027, 0.6491, 0.961, 0.7096, 0.9007, 0.7, 0.9476, 0.6732, 0.9609, 0.837, 0.9476, 0.8731, 0.9011, 0.8456, 0.8468, 0.8971, 0.843, 0.9606, 0.7752, 0.9188, 0.8468, 0.8971, 0.9011, 0.8456, 0.903, 0.926, 0.8468, 0.8971, 0.903, 0.926, 0.843, 0.9606, 0.843, 0.9606, 0.7748, 0.9726, 0.7752, 0.9188, 0.903, 0.926, 0.9011, 0.8456, 0.9476, 0.8731, 0.774, 0.6832, 0.7744, 0.6275, 0.8461, 0.6487, 0.774, 0.6832, 0.7027, 0.6491, 0.7744, 0.6275, 0.5783, 0.7385, 0.602, 0.6734, 0.6484, 0.7007, 0.9007, 0.7, 0.903, 0.6203, 0.9476, 0.6732, 0.9007, 0.7, 0.8461, 0.6487, 0.903, 0.6203, 0.7027, 0.6491, 0.7065, 0.5857, 0.7744, 0.6275, 0.7027, 0.6491, 0.6484, 0.7007, 0.6465, 0.6203, 0.7027, 0.6491, 0.6465, 0.6203, 0.7065, 0.5857, 0.6465, 0.6203, 0.6484, 0.7007, 0.602, 0.6734, 0.8461, 0.6487, 0.843, 0.5857, 0.903, 0.6203, 0.8461, 0.6487, 0.7744, 0.6275, 0.843, 0.5857, 0.7065, 0.5857, 0.7748, 0.5736, 0.7744, 0.6275, 0.7744, 0.6275, 0.7748, 0.5736, 0.843, 0.5857, 0.5482, 0.8745, 0.5482, 0.8547, 0.5482, 0.8561, 0.5482, 0.8745, 0.5482, 0.8561, 0.5012, 0.8741, 0.5482, 0.8745, 0.5012, 0.8741, 0.5012, 0.909, 0.5482, 0.8745, 0.5012, 0.909, 0.5482, 0.9092, 0.5482, 0.8561, 0.5012, 0.8535, 0.5012, 0.8741, 0.5482, 0.8561, 0.5482, 0.839, 0.5012, 0.8535, 0.5012, 0.909, 0.5012, 0.9316, 0.5482, 0.9092, 0.5482, 0.839, 0.5012, 0.8396, 0.5012, 0.8535, 0.5482, 0.839, 0.5482, 0.8054, 0.5012, 0.8396, 0.5012, 0.9316, 0.5482, 0.944, 0.5482, 0.9092, 0.5012, 0.9316, 0.5012, 0.9386, 0.5482, 0.944, 0.5482, 0.8054, 0.5012, 0.805, 0.5012, 0.8396, 0.5482, 0.8054, 0.5012, 0.7909, 0.5012, 0.805, 0.5482, 0.8054, 0.5482, 0.7892, 0.5012, 0.7909, 0.5012, 0.9386, 0.5482, 0.9787, 0.5482, 0.944, 0.5012, 0.9386, 0.5012, 0.9316, 0.5482, 0.9787, 0.5482, 0.7892, 0.5012, 0.7704, 0.5012, 0.7909, 0.5482, 0.7892, 0.5482, 0.7703, 0.5012, 0.7704, 0.5482, 0.7892, 0.5482, 0.7903, 0.5482, 0.7703, 0.5012, 0.9316, 0.5482, 0.944, 0.5482, 0.9787, 0.5012, 0.9316, 0.5012, 0.9093, 0.5482, 0.944, 0.5012, 0.7704, 0.5482, 0.7703, 0.5012, 0.7356, 0.5012, 0.9093, 0.5482, 0.9092, 0.5482, 0.944, 0.5012, 0.9093, 0.5012, 0.8745, 0.5482, 0.9092, 0.5482, 0.7703, 0.5482, 0.7355, 0.5012, 0.7356, 0.5012, 0.8745, 0.5482, 0.8745, 0.5482, 0.9092, 0.5012, 0.8745, 0.5012, 0.8398, 0.5482, 0.8745, 0.5482, 0.7355, 0.5012, 0.7132, 0.5012, 0.7356, 0.5482, 0.7355, 0.5482, 0.7008, 0.5012, 0.7132, 0.5012, 0.8398, 0.5482, 0.8398, 0.5482, 0.8745, 0.5012, 0.8398, 0.5012, 0.805, 0.5482, 0.8398, 0.5482, 0.7008, 0.5012, 0.7062, 0.5012, 0.7132, 0.5482, 0.7008, 0.5482, 0.6661, 0.5012, 0.7062, 0.5012, 0.805, 0.5482, 0.805, 0.5482, 0.8398, 0.5012, 0.805, 0.5482, 0.7703, 0.5482, 0.805, 0.5012, 0.805, 0.5012, 0.7703, 0.5482, 0.7703, 0.5482, 0.6661, 0.5012, 0.7131, 0.5012, 0.7062, 0.5482, 0.6661, 0.5482, 0.7008, 0.5012, 0.7131, 0.5012, 0.7703, 0.5482, 0.7355, 0.5482, 0.7703, 0.5012, 0.7703, 0.5012, 0.7355, 0.5482, 0.7355, 0.5012, 0.7355, 0.5012, 0.7131, 0.5482, 0.7008, 0.5012, 0.7355, 0.5482, 0.7008, 0.5482, 0.7355, 0.5553, 0.3291, 0.549, 0.3394, 0.5489, 0.3291, 0.5553, 0.3291, 0.5555, 0.3394, 0.549, 0.3394, 0.5553, 0.3291, 0.5489, 0.3291, 0.5489, 0.3107, 0.5553, 0.3291, 0.5489, 0.3107, 0.5553, 0.3107, 0.5489, 0.3107, 0.5489, 0.2867, 0.5553, 0.3107, 0.5489, 0.2867, 0.5554, 0.2867, 0.5553, 0.3107, 0.5489, 0.2867, 0.5489, 0.2607, 0.5554, 0.2867, 0.5489, 0.2607, 0.5554, 0.2607, 0.5554, 0.2867, 0.5489, 0.2607, 0.5489, 0.2366, 0.5554, 0.2607, 0.5489, 0.2366, 0.5553, 0.2366, 0.5554, 0.2607, 0.5489, 0.2366, 0.5553, 0.2182, 0.5553, 0.2366, 0.5489, 0.2366, 0.5489, 0.2182, 0.5553, 0.2182, 0.5489, 0.2182, 0.5492, 0.2096, 0.5553, 0.2182, 0.5492, 0.2096, 0.5557, 0.2096, 0.5553, 0.2182, 0.7752, 0.2254, 0.7856, 0.289, 0.7423, 0.2808, 0.7752, 0.2254, 0.824, 0.2674, 0.7856, 0.289, 0.7752, 0.2254, 0.7423, 0.2808, 0.7182, 0.2574, 0.7752, 0.2254, 0.8396, 0.2263, 0.824, 0.2674, 0.7752, 0.2254, 0.7182, 0.2574, 0.7108, 0.2246, 0.7752, 0.2254, 0.825, 0.1847, 0.8396, 0.2263, 0.7752, 0.2254, 0.7108, 0.2246, 0.7264, 0.1834, 0.7752, 0.2254, 0.7983, 0.1643, 0.825, 0.1847, 0.7752, 0.2254, 0.7264, 0.1834, 0.7648, 0.1619, 0.7752, 0.2254, 0.7648, 0.1619, 0.7983, 0.1643, 0.7856, 0.289, 0.7178, 0.3235, 0.7423, 0.2808, 0.7856, 0.289, 0.824, 0.2674, 0.7942, 0.3374, 0.7856, 0.289, 0.7942, 0.3374, 0.7178, 0.3235, 0.7423, 0.2808, 0.7178, 0.3235, 0.7182, 0.2574, 0.8396, 0.2263, 0.825, 0.1847, 0.8888, 0.2261, 0.8396, 0.2263, 0.8618, 0.299, 0.824, 0.2674, 0.8396, 0.2263, 0.8888, 0.2261, 0.8618, 0.299, 0.824, 0.2674, 0.8618, 0.299, 0.7942, 0.3374, 0.7108, 0.2246, 0.6886, 0.1519, 0.7264, 0.1834, 0.7108, 0.2246, 0.7182, 0.2574, 0.6616, 0.2247, 0.7108, 0.2246, 0.6616, 0.2247, 0.6886, 0.1519, 0.7648, 0.1619, 0.7562, 0.1135, 0.7983, 0.1643, 0.7648, 0.1619, 0.7264, 0.1834, 0.7562, 0.1135, 0.7264, 0.1834, 0.6886, 0.1519, 0.7562, 0.1135, 0.7178, 0.3235, 0.7942, 0.3374, 0.8094, 0.4198, 0.7178, 0.3235, 0.675, 0.2825, 0.7182, 0.2574, 0.7178, 0.3235, 0.8094, 0.4198, 0.6765, 0.3963, 0.7178, 0.3235, 0.6765, 0.3963, 0.675, 0.2825, 0.7182, 0.2574, 0.675, 0.2825, 0.6616, 0.2247, 0.825, 0.1847, 0.8627, 0.153, 0.8888, 0.2261, 0.825, 0.1847, 0.7983, 0.1643, 0.8627, 0.153, 0.8618, 0.299, 0.9263, 0.3524, 0.7942, 0.3374, 0.8618, 0.299, 0.8888, 0.2261, 0.9726, 0.2255, 0.8618, 0.299, 0.9726, 0.2255, 0.9263, 0.3524, 0.9263, 0.3524, 0.8094, 0.4198, 0.7942, 0.3374, 0.6886, 0.1519, 0.741, 0.03106, 0.7562, 0.1135, 0.6886, 0.1519, 0.6616, 0.2247, 0.5778, 0.2254, 0.6886, 0.1519, 0.623, 0.09767, 0.741, 0.03106, 0.6886, 0.1519, 0.5778, 0.2254, 0.623, 0.09767, 0.6616, 0.2247, 0.675, 0.2825, 0.5778, 0.2254, 0.6765, 0.3963, 0.6016, 0.3256, 0.675, 0.2825, 0.675, 0.2825, 0.6016, 0.3256, 0.5778, 0.2254, 0.7983, 0.1643, 0.8153, 0.1173, 0.8627, 0.153, 0.7983, 0.1643, 0.7562, 0.1135, 0.8153, 0.1173, 0.7562, 0.1135, 0.741, 0.03106, 0.8153, 0.1173, 0.8888, 0.2261, 0.9264, 0.09863, 0.9726, 0.2255, 0.8888, 0.2261, 0.8627, 0.153, 0.9264, 0.09863, 0.8627, 0.153, 0.8153, 0.1173, 0.9264, 0.09863, 0.741, 0.03106, 0.8438, 0.03714, 0.8153, 0.1173, 0.8153, 0.1173, 0.8438, 0.03714, 0.9264, 0.09863, 0.8553, 0.5435, 0.8553, 0.5528, 0.8865, 0.5528, 0.8553, 0.5435, 0.8241, 0.5528, 0.8553, 0.5528, 0.8553, 0.5435, 0.8865, 0.5528, 0.8866, 0.5435, 0.8553, 0.5435, 0.8239, 0.5435, 0.8241, 0.5528, 0.8553, 0.5435, 0.8866, 0.5435, 0.8553, 0.5261, 0.8553, 0.5435, 0.8239, 0.5262, 0.8239, 0.5435, 0.8553, 0.5435, 0.8553, 0.5261, 0.8239, 0.5262, 0.8865, 0.5528, 0.9177, 0.5527, 0.8866, 0.5435, 0.8241, 0.5528, 0.8239, 0.5435, 0.7928, 0.5528, 0.8553, 0.5261, 0.824, 0.5133, 0.8239, 0.5262, 0.8553, 0.5261, 0.8866, 0.5435, 0.8866, 0.5261, 0.8553, 0.5261, 0.8552, 0.5133, 0.824, 0.5133, 0.8553, 0.5261, 0.8866, 0.5261, 0.8865, 0.5133, 0.8553, 0.5261, 0.8865, 0.5133, 0.8552, 0.5133, 0.9177, 0.5527, 0.9179, 0.5435, 0.8866, 0.5435, 0.9177, 0.5527, 0.9489, 0.5527, 0.9179, 0.5435, 0.8866, 0.5435, 0.9179, 0.5435, 0.8866, 0.5261, 0.8239, 0.5435, 0.7927, 0.5435, 0.7928, 0.5528, 0.8239, 0.5435, 0.8239, 0.5262, 0.7926, 0.5262, 0.8239, 0.5435, 0.7926, 0.5262, 0.7927, 0.5435, 0.824, 0.5133, 0.7928, 0.5133, 0.8239, 0.5262, 0.8239, 0.5262, 0.7928, 0.5133, 0.7926, 0.5262, 0.8865, 0.5133, 0.8866, 0.5261, 0.9177, 0.5133, 0.9489, 0.5527, 0.9491, 0.5434, 0.9179, 0.5435, 0.9489, 0.5527, 0.9664, 0.5429, 0.9491, 0.5434, 0.9489, 0.5527, 0.967, 0.5527, 0.9664, 0.5429, 0.7928, 0.5528, 0.7927, 0.5435, 0.7616, 0.5529, 0.7928, 0.5133, 0.7616, 0.5133, 0.7926, 0.5262, 0.8866, 0.5261, 0.9179, 0.5261, 0.9177, 0.5133, 0.8866, 0.5261, 0.9179, 0.5435, 0.9179, 0.5261, 0.9179, 0.5435, 0.9491, 0.5434, 0.9179, 0.5261, 0.9664, 0.5429, 0.9491, 0.5261, 0.9491, 0.5434, 0.9664, 0.5429, 0.9664, 0.5254, 0.9491, 0.5261, 0.9491, 0.5434, 0.9491, 0.5261, 0.9179, 0.5261, 0.7927, 0.5435, 0.7615, 0.5436, 0.7616, 0.5529, 0.7927, 0.5435, 0.7926, 0.5262, 0.7615, 0.5262, 0.7927, 0.5435, 0.7615, 0.5262, 0.7615, 0.5436, 0.7926, 0.5262, 0.7616, 0.5133, 0.7615, 0.5262, 0.9177, 0.5133, 0.9179, 0.5261, 0.9489, 0.5133, 0.9179, 0.5261, 0.9491, 0.5261, 0.9489, 0.5133, 0.9664, 0.5254, 0.966, 0.5133, 0.9491, 0.5261, 0.9491, 0.5261, 0.966, 0.5133, 0.9489, 0.5133, 0.7616, 0.5529, 0.7615, 0.5436, 0.7304, 0.5529, 0.7616, 0.5133, 0.7304, 0.5133, 0.7615, 0.5262, 0.7615, 0.5436, 0.7303, 0.5436, 0.7304, 0.5529, 0.7615, 0.5436, 0.7615, 0.5262, 0.7303, 0.5262, 0.7615, 0.5436, 0.7303, 0.5262, 0.7303, 0.5436, 0.7615, 0.5262, 0.7304, 0.5133, 0.7303, 0.5262, 0.7304, 0.5529, 0.7303, 0.5436, 0.6992, 0.5435, 0.7304, 0.5529, 0.6992, 0.5435, 0.6992, 0.5529, 0.7304, 0.5133, 0.6992, 0.5133, 0.7303, 0.5262, 0.7303, 0.5436, 0.6992, 0.5261, 0.6992, 0.5435, 0.7303, 0.5436, 0.7303, 0.5262, 0.6992, 0.5261, 0.6992, 0.5261, 0.7303, 0.5262, 0.6992, 0.5133, 0.824, 0.5435, 0.824, 0.5528, 0.7928, 0.5528, 0.824, 0.5435, 0.8552, 0.5528, 0.824, 0.5528, 0.824, 0.5435, 0.7928, 0.5528, 0.7927, 0.5435, 0.824, 0.5435, 0.8554, 0.5435, 0.8552, 0.5528, 0.824, 0.5435, 0.7927, 0.5435, 0.824, 0.5261, 0.824, 0.5435, 0.8553, 0.5261, 0.8554, 0.5435, 0.824, 0.5435, 0.824, 0.5261, 0.8553, 0.5261, 0.7928, 0.5528, 0.7616, 0.5528, 0.7927, 0.5435, 0.8552, 0.5528, 0.8554, 0.5435, 0.8864, 0.5527, 0.824, 0.5261, 0.8552, 0.5133, 0.8553, 0.5261, 0.824, 0.5261, 0.7927, 0.5435, 0.7927, 0.5262, 0.824, 0.5261, 0.824, 0.5133, 0.8552, 0.5133, 0.824, 0.5261, 0.7927, 0.5262, 0.7928, 0.5133, 0.824, 0.5261, 0.7928, 0.5133, 0.824, 0.5133, 0.7616, 0.5528, 0.7614, 0.5435, 0.7927, 0.5435, 0.7616, 0.5528, 0.7303, 0.5529, 0.7614, 0.5435, 0.7927, 0.5435, 0.7614, 0.5435, 0.7927, 0.5262, 0.8554, 0.5435, 0.8866, 0.5435, 0.8864, 0.5527, 0.8554, 0.5435, 0.8553, 0.5261, 0.8866, 0.5261, 0.8554, 0.5435, 0.8866, 0.5261, 0.8866, 0.5435, 0.8552, 0.5133, 0.8864, 0.5133, 0.8553, 0.5261, 0.8553, 0.5261, 0.8864, 0.5133, 0.8866, 0.5261, 0.7928, 0.5133, 0.7927, 0.5262, 0.7615, 0.5133, 0.7303, 0.5529, 0.7302, 0.5436, 0.7614, 0.5435, 0.7303, 0.5529, 0.6991, 0.5529, 0.7302, 0.5436, 0.8864, 0.5527, 0.8866, 0.5435, 0.9176, 0.5527, 0.8864, 0.5133, 0.9176, 0.5133, 0.8866, 0.5261, 0.7927, 0.5262, 0.7614, 0.5262, 0.7615, 0.5133, 0.7927, 0.5262, 0.7614, 0.5435, 0.7614, 0.5262, 0.7614, 0.5435, 0.7302, 0.5436, 0.7614, 0.5262, 0.6991, 0.5529, 0.6991, 0.5435, 0.7302, 0.5436, 0.8866, 0.5435, 0.9178, 0.5434, 0.9176, 0.5527, 0.8866, 0.5435, 0.8866, 0.5261, 0.9178, 0.5261, 0.8866, 0.5435, 0.9178, 0.5261, 0.9178, 0.5434, 0.8866, 0.5261, 0.9176, 0.5133, 0.9178, 0.5261, 0.7615, 0.5133, 0.7614, 0.5262, 0.7303, 0.5133, 0.6991, 0.5435, 0.7302, 0.5262, 0.7302, 0.5436, 0.6991, 0.5435, 0.699, 0.5261, 0.7302, 0.5262, 0.7614, 0.5262, 0.7302, 0.5262, 0.7303, 0.5133, 0.7614, 0.5262, 0.7302, 0.5436, 0.7302, 0.5262, 0.9176, 0.5527, 0.9178, 0.5434, 0.9352, 0.5429, 0.9176, 0.5527, 0.9352, 0.5429, 0.9358, 0.5527, 0.9176, 0.5133, 0.9348, 0.5133, 0.9178, 0.5261, 0.699, 0.5261, 0.6991, 0.5133, 0.7302, 0.5262, 0.7302, 0.5262, 0.6991, 0.5133, 0.7303, 0.5133, 0.9178, 0.5434, 0.9352, 0.5255, 0.9352, 0.5429, 0.9178, 0.5434, 0.9178, 0.5261, 0.9352, 0.5255, 0.9352, 0.5255, 0.9178, 0.5261, 0.9348, 0.5133, 0.9667, 0.4919, 0.9493, 0.4493, 0.9353, 0.4493, 0.9667, 0.4919, 0.9842, 0.4493, 0.9493, 0.4493, 0.9667, 0.4919, 0.9353, 0.4493, 0.9025, 0.492, 0.9667, 0.4919, 0.9687, 0.4493, 0.9842, 0.4493, 0.9667, 0.4919, 0.9334, 0.492, 0.9687, 0.4493, 0.9353, 0.4493, 0.918, 0.4494, 0.9025, 0.492, 0.9334, 0.492, 0.9489, 0.4494, 0.9687, 0.4493, 0.9334, 0.492, 0.9178, 0.4494, 0.9489, 0.4494, 0.9334, 0.492, 0.8867, 0.4921, 0.9178, 0.4494, 0.918, 0.4494, 0.8869, 0.4494, 0.9025, 0.492, 0.8867, 0.4921, 0.8867, 0.4496, 0.9178, 0.4494, 0.8867, 0.4921, 0.8556, 0.4497, 0.8867, 0.4496, 0.8867, 0.4921, 0.84, 0.4923, 0.8556, 0.4497, 0.8869, 0.4494, 0.8558, 0.4921, 0.9025, 0.492, 0.8869, 0.4494, 0.8558, 0.4496, 0.8558, 0.4921, 0.84, 0.4923, 0.8245, 0.4498, 0.8556, 0.4497, 0.84, 0.4923, 0.7933, 0.4499, 0.8245, 0.4498, 0.84, 0.4923, 0.7778, 0.4926, 0.7933, 0.4499, 0.8558, 0.4496, 0.8247, 0.4497, 0.8558, 0.4921, 0.7778, 0.4926, 0.7622, 0.45, 0.7933, 0.4499, 0.7778, 0.4926, 0.7311, 0.4501, 0.7622, 0.45, 0.7778, 0.4926, 0.7155, 0.4927, 0.7311, 0.4501, 0.8247, 0.4497, 0.8092, 0.4923, 0.8558, 0.4921, 0.8247, 0.4497, 0.7936, 0.4498, 0.8092, 0.4923, 0.7155, 0.4927, 0.6999, 0.4501, 0.7311, 0.4501, 0.7936, 0.4498, 0.7469, 0.4926, 0.8092, 0.4923, 0.7936, 0.4498, 0.7624, 0.4499, 0.7469, 0.4926, 0.7624, 0.4499, 0.7313, 0.45, 0.7469, 0.4926, 0.7313, 0.45, 0.7002, 0.4927, 0.7469, 0.4926, 0.7313, 0.45, 0.7002, 0.4501, 0.7002, 0.4927, 0.5907, 0.5093, 0.6652, 0.5332, 0.5827, 0.5287, 0.5907, 0.5093, 0.6681, 0.5172, 0.6652, 0.5332, 0.5907, 0.5093, 0.6684, 0.4882, 0.6681, 0.5172, 0.5907, 0.5093, 0.5907, 0.4883, 0.6684, 0.4882, 0.5827, 0.5287, 0.6652, 0.5332, 0.6492, 0.5741, 0.5827, 0.5287, 0.6492, 0.5741, 0.5679, 0.5435, 0.5907, 0.4883, 0.6695, 0.4674, 0.6684, 0.4882, 0.5907, 0.4883, 0.6492, 0.4269, 0.6695, 0.4674, 0.5907, 0.4883, 0.5827, 0.4689, 0.6492, 0.4269, 0.6492, 0.5741, 0.6126, 0.6107, 0.5679, 0.5435, 0.5827, 0.4689, 0.6126, 0.3903, 0.6492, 0.4269, 0.5827, 0.4689, 0.5679, 0.4541, 0.6126, 0.3903, 0.6126, 0.6107, 0.5485, 0.5515, 0.5679, 0.5435, 0.6126, 0.6107, 0.5649, 0.6304, 0.5485, 0.5515, 0.5679, 0.4541, 0.5649, 0.3705, 0.6126, 0.3903, 0.5679, 0.4541, 0.5485, 0.4461, 0.5649, 0.3705, 0.5649, 0.6304, 0.5275, 0.5515, 0.5485, 0.5515, 0.5649, 0.6304, 0.5132, 0.6304, 0.5275, 0.5515, 0.5485, 0.4461, 0.5132, 0.3705, 0.5649, 0.3705, 0.5485, 0.4461, 0.5275, 0.4461, 0.5132, 0.3705, 0.5132, 0.6304, 0.5082, 0.5435, 0.5275, 0.5515, 0.5132, 0.6304, 0.4654, 0.6107, 0.5082, 0.5435, 0.5275, 0.4461, 0.4654, 0.3903, 0.5132, 0.3705, 0.5275, 0.4461, 0.5082, 0.4541, 0.4654, 0.3903, 0.4654, 0.6107, 0.4934, 0.5287, 0.5082, 0.5435, 0.4654, 0.6107, 0.4289, 0.5741, 0.4934, 0.5287, 0.5082, 0.4541, 0.4289, 0.4269, 0.4654, 0.3903, 0.5082, 0.4541, 0.4934, 0.469, 0.4289, 0.4269, 0.4289, 0.5741, 0.4132, 0.5333, 0.4934, 0.5287, 0.4934, 0.469, 0.4854, 0.4875, 0.4289, 0.4269, 0.4132, 0.5333, 0.4854, 0.5093, 0.4934, 0.5287, 0.4132, 0.5333, 0.4099, 0.5172, 0.4854, 0.5093, 0.4854, 0.4875, 0.4086, 0.4673, 0.4289, 0.4269, 0.4854, 0.4875, 0.4854, 0.5093, 0.4097, 0.4881, 0.4854, 0.4875, 0.4097, 0.4881, 0.4086, 0.4673, 0.4097, 0.4881, 0.4854, 0.5093, 0.4099, 0.5172, 0.5626, 0.5386, 0.5282, 0.5454, 0.5117, 0.5386, 0.5626, 0.5386, 0.5461, 0.5454, 0.5282, 0.5454, 0.5626, 0.5386, 0.5117, 0.5386, 0.4991, 0.5259, 0.5626, 0.5386, 0.4991, 0.5259, 0.5752, 0.526, 0.4991, 0.5259, 0.582, 0.5095, 0.5752, 0.526, 0.4991, 0.5259, 0.4923, 0.5095, 0.582, 0.5095, 0.4923, 0.5095, 0.582, 0.4916, 0.582, 0.5095, 0.4923, 0.5095, 0.4923, 0.4909, 0.582, 0.4916, 0.4923, 0.4909, 0.5752, 0.4751, 0.582, 0.4916, 0.4923, 0.4909, 0.4991, 0.4751, 0.5752, 0.4751, 0.4991, 0.4751, 0.5626, 0.4625, 0.5752, 0.4751, 0.4991, 0.4751, 0.5118, 0.4625, 0.5626, 0.4625, 0.5118, 0.4625, 0.5461, 0.4557, 0.5626, 0.4625, 0.5118, 0.4625, 0.5282, 0.4557, 0.5461, 0.4557, 0.5237, 1.933, 0.4956, 1.933, 0.4968, 1.956, 0.5237, 1.933, 0.4957, 1.892, 0.4956, 1.933, 0.5237, 1.933, 0.4968, 1.956, 0.5237, 1.956, 0.5237, 1.933, 0.5237, 1.892, 0.4957, 1.892, 0.5237, 1.892, 0.5237, 1.838, 0.4957, 1.892, 0.5237, 1.838, 0.4958, 1.838, 0.4957, 1.892, 0.5237, 1.838, 0.5237, 1.78, 0.4958, 1.838, 0.5237, 1.78, 0.4958, 1.78, 0.4958, 1.838, 0.5237, 1.78, 0.5237, 1.726, 0.4958, 1.78, 0.5237, 1.726, 0.4957, 1.726, 0.4958, 1.78, 0.5237, 1.726, 0.5237, 1.685, 0.4957, 1.726, 0.5237, 1.685, 0.4956, 1.685, 0.4957, 1.726, 0.5237, 1.685, 0.4968, 1.662, 0.4956, 1.685, 0.5237, 1.685, 0.5237, 1.662, 0.4968, 1.662, 0.5008, 0.9072, 0.5226, 0.9279, 0.5476, 0.9072, 0.5008, 0.9072, 0.5008, 0.9275, 0.5226, 0.9279, 0.5008, 0.9072, 0.5476, 0.9072, 0.5476, 0.8703, 0.5008, 0.9072, 0.5476, 0.8703, 0.5008, 0.8703, 0.5226, 0.9279, 0.5453, 0.9272, 0.5476, 0.9072, 0.5476, 0.8703, 0.5476, 0.8333, 0.5008, 0.8703, 0.5476, 0.8333, 0.5008, 0.8333, 0.5008, 0.8703, 0.5476, 0.8333, 0.5476, 0.7964, 0.5008, 0.8333, 0.5476, 0.7964, 0.5008, 0.7964, 0.5008, 0.8333, 0.5476, 0.7964, 0.5476, 0.7595, 0.5008, 0.7964, 0.5476, 0.7595, 0.5008, 0.7595, 0.5008, 0.7964, 0.5476, 0.7595, 0.5476, 0.7225, 0.5008, 0.7595, 0.5476, 0.7225, 0.5008, 0.7225, 0.5008, 0.7595, 0.5476, 0.7225, 0.5476, 0.6856, 0.5008, 0.7225, 0.5476, 0.6856, 0.5008, 0.6856, 0.5008, 0.7225, 0.5476, 0.6856, 0.5476, 0.6487, 0.5008, 0.6856, 0.5476, 0.6487, 0.5008, 0.6487, 0.5008, 0.6856, 0.5476, 0.6487, 0.5476, 0.6856, 0.5008, 0.6487, 0.5476, 0.6856, 0.5008, 0.6856, 0.5008, 0.6487, 0.5476, 0.6856, 0.5008, 0.7225, 0.5008, 0.6856, 0.5476, 0.6856, 0.5476, 0.7225, 0.5008, 0.7225, 0.5476, 0.7225, 0.5008, 0.7595, 0.5008, 0.7225, 0.5476, 0.7225, 0.5476, 0.7595, 0.5008, 0.7595, 0.5476, 0.7595, 0.5008, 0.7964, 0.5008, 0.7595, 0.5476, 0.7595, 0.5476, 0.7964, 0.5008, 0.7964, 0.5476, 0.7964, 0.5008, 0.8333, 0.5008, 0.7964, 0.5476, 0.7964, 0.5476, 0.8333, 0.5008, 0.8333, 0.5476, 0.8333, 0.5008, 0.8703, 0.5008, 0.8333, 0.5476, 0.8333, 0.5476, 0.8703, 0.5008, 0.8703, 0.5476, 0.8703, 0.5008, 0.9072, 0.5008, 0.8703, 0.5476, 0.8703, 0.5476, 0.9072, 0.5008, 0.9072, 0.5476, 0.9072, 0.5008, 0.9441, 0.5008, 0.9072, 0.5476, 0.9072, 0.5476, 0.9441, 0.5008, 0.9441, 0.5476, 0.9441, 0.5208, 0.9649, 0.5008, 0.9441, 0.5476, 0.9441, 0.5453, 0.9641, 0.5208, 0.9649, 0.5008, 0.9441, 0.5208, 0.9649, 0.5008, 0.9644, 0.4985, 0.1956, 0.5088, 0.1956, 0.5088, 0.1655, 0.4985, 0.1956, 0.5088, 0.2187, 0.5088, 0.1956, 0.4985, 0.1956, 0.5088, 0.1655, 0.4985, 0.1655, 0.4985, 0.1956, 0.4985, 0.2187, 0.5088, 0.2187, 0.5088, 0.1655, 0.5088, 0.1328, 0.4985, 0.1655, 0.4985, 0.2187, 0.4985, 0.2312, 0.5088, 0.2187, 0.5088, 0.1328, 0.4985, 0.1328, 0.4985, 0.1655, 0.5088, 0.1328, 0.5088, 0.1026, 0.4985, 0.1328, 0.4985, 0.2312, 0.5088, 0.2312, 0.5088, 0.2187, 0.4985, 0.2312, 0.5088, 0.2312, 0.5088, 0.2312, 0.4985, 0.2312, 0.4985, 0.2312, 0.5088, 0.2312, 0.5088, 0.1026, 0.4985, 0.1026, 0.4985, 0.1328, 0.5088, 0.1026, 0.5088, 0.07951, 0.4985, 0.1026, 0.4985, 0.2312, 0.5088, 0.2187, 0.5088, 0.2312, 0.4985, 0.2312, 0.4985, 0.2187, 0.5088, 0.2187, 0.5088, 0.07951, 0.4985, 0.07951, 0.4985, 0.1026, 0.5088, 0.07951, 0.5088, 0.06701, 0.4985, 0.07951, 0.4985, 0.2187, 0.5088, 0.1956, 0.5088, 0.2187, 0.4985, 0.2187, 0.4985, 0.1956, 0.5088, 0.1956, 0.5088, 0.06701, 0.4985, 0.06701, 0.4985, 0.07951, 0.5088, 0.06701, 0.5088, 0.06701, 0.4985, 0.06701, 0.4985, 0.1956, 0.4985, 0.1655, 0.5088, 0.1956, 0.5088, 0.06701, 0.4985, 0.06701, 0.4985, 0.06701, 0.5088, 0.06701, 0.5088, 0.07951, 0.4985, 0.06701, 0.4985, 0.1655, 0.5088, 0.1655, 0.5088, 0.1956, 0.4985, 0.1655, 0.4985, 0.1328, 0.5088, 0.1655, 0.5088, 0.07951, 0.4985, 0.07951, 0.4985, 0.06701, 0.5088, 0.07951, 0.5088, 0.1026, 0.4985, 0.07951, 0.4985, 0.1328, 0.5088, 0.1328, 0.5088, 0.1655, 0.4985, 0.1328, 0.4985, 0.1026, 0.5088, 0.1328, 0.4985, 0.1026, 0.5088, 0.1026, 0.5088, 0.1328, 0.4985, 0.1026, 0.4985, 0.07951, 0.5088, 0.1026, 0.8188, 0.6776, 0.7904, 0.6497, 0.7311, 0.6776, 0.8188, 0.6776, 0.7311, 0.6776, 0.7094, 0.7293, 0.8188, 0.6776, 0.7094, 0.7293, 0.8406, 0.7293, 0.7904, 0.6497, 0.7596, 0.6497, 0.7311, 0.6776, 0.7094, 0.7293, 0.6971, 0.8053, 0.8406, 0.7293, 0.6971, 0.8053, 0.8528, 0.8053, 0.8406, 0.7293, 0.5451, -0.233, 0.5157, -0.3156, 0.5451, -0.3156, 0.5451, -0.233, 0.5157, -0.233, 0.5157, -0.3156, 0.5157, -0.04043, 0.5451, -0.1073, 0.5451, -0.04043, 0.5157, -0.04043, 0.5157, -0.1073, 0.5451, -0.1073])
me_pokeball.materials.append(mat_material__68)
me_pokeball.use_remesh_preserve_volume = False
me_pokeball.use_remesh_preserve_attributes = False
me_pokeball.use_mirror_vertex_groups = False
me_pokeball.update()
arm_armature = bpy.data.armatures.new('Armature')  # bones are not reproduced

# ---- objects
ob_armature = bpy.data.objects.new('Armature', arm_armature)
ob_pokeball = bpy.data.objects.new('PokeBall', me_pokeball)
ob_lamp = bpy.data.objects.new('Lamp', light_lamp)
ob_camera = bpy.data.objects.new('Camera', cam_camera)

# ---- transforms, parenting, visibility, modifiers, constraints
ob_armature.location = (0.0, 0.0, 0.0)
ob_armature.scale = (0.175, 0.175, 0.175)
ob_armature.lineart.crease_threshold = 0.0
ob_pokeball.parent = ob_armature
ob_pokeball.location = (0.0, 0.0, 0.0)
ob_pokeball.lineart.crease_threshold = 0.0
_vg = ob_pokeball.vertex_groups.new(name='Down')
_vg.add([0, 1, 2, 3, 4, 5, 6, 7, 8, 9, 10, 11, 12, 13, 14, 15, 16, 17, 18, 19, 20, 21, 22, 23, 24, 25, 26, 27, 28, 29, 30, 31, 32, 33, 34, 35, 36, 37, 38, 39, 40, 41, 42, 43, 44, 45, 46, 47, 48, 49, 50, 51, 52, 53, 54, 55, 56, 57, 58, 59, 60, 61, 62, 63, 64, 65, 66, 67, 68, 69, 70, 71, 72, 73, 74, 75, 76, 77, 78, 79, 80, 81, 82, 83, 84, 85, 86, 87, 88, 89, 90, 91, 92, 93, 94, 95, 96, 97, 98, 99, 100, 101, 102, 103, 104, 105, 106, 107, 108, 109, 110, 111, 112, 113, 114, 115, 116, 117, 118, 119, 120, 121, 122, 123, 124, 125, 126, 127, 128, 129, 130, 131, 132, 133, 134, 135, 136, 137, 138, 139, 140, 141, 142, 143, 144, 145, 146, 147, 148, 149, 150, 151, 152, 153, 154, 155, 156, 157, 158, 312, 313, 314, 315, 316, 317, 318, 319, 320, 321, 322, 323, 324, 325, 326, 327, 328, 329, 330, 331, 332, 333, 334, 335, 336, 337, 338, 339, 340, 341, 342, 343, 344, 345, 346, 347, 348, 349, 350, 351, 352, 353, 354, 355, 356, 357, 358, 359, 360, 361, 362, 363, 364, 365, 366, 367, 368], 1.0, 'REPLACE')
_vg = ob_pokeball.vertex_groups.new(name='Up')
_vg.add([159, 160, 161, 162, 163, 164, 165, 166, 167, 168, 169, 170, 171, 172, 173, 174, 175, 176, 177, 178, 179, 180, 181, 182, 183, 184, 185, 186, 187, 188, 189, 190, 191, 192, 193, 194, 195, 196, 197, 198, 199, 200, 201, 202, 203, 204, 205, 206, 207, 208, 209, 210, 211, 212, 213, 214, 215, 216, 217, 218, 219, 220, 221, 222, 223, 224, 225, 226, 227, 228, 229, 230, 231, 232, 233, 234, 235, 236, 237, 238, 239, 240, 241, 242, 243, 244, 245, 246, 247, 248, 249, 250, 251, 252, 253, 254, 255, 256, 257, 258, 259, 260, 261, 262, 263, 264, 265, 266, 267, 268, 269, 270, 271, 272, 273, 274, 275, 276, 277, 278, 279, 280, 281, 282, 283, 284, 285, 286, 287, 288, 289, 290, 291, 292, 293, 294, 295, 296, 297, 298, 299, 300, 301, 302, 303, 304, 305, 306, 307, 308, 309, 310, 311, 369, 370, 371, 372, 373, 374, 375, 376, 377, 378, 379, 380, 381, 382, 383, 384, 385, 386, 387, 388, 389, 390, 391, 392, 393, 394, 395, 396, 397, 398, 399, 400, 401, 402, 403, 404, 405, 406, 407, 408, 409, 410, 411, 412, 413, 414, 415, 416, 417, 418, 419, 420, 421, 422, 423, 424, 425, 426, 427, 428, 429, 430, 431, 432, 433, 434, 435, 436, 437, 438, 439, 440, 441, 442, 443, 444, 445, 446, 447, 448, 449, 450, 451, 452, 453, 454, 455, 456, 457, 458, 459, 460, 461, 462, 463, 464, 465, 466, 467, 468, 469, 470, 471, 472, 473, 474, 475, 476, 477, 478, 479, 480, 481, 482, 483, 484, 485, 486, 487, 488, 489, 490, 491, 492, 493, 494, 495, 496, 497, 498, 499, 500, 501, 502, 503, 504, 505, 506, 507, 508, 509, 510, 511, 512, 513, 514, 515, 516, 517, 518, 519], 1.0, 'REPLACE')
_m = ob_pokeball.modifiers.new('骨架', 'ARMATURE')
_m.object = ob_armature
ob_lamp.location = (4.076, -2.623, 5.904)
ob_lamp.rotation_euler = (0.6503, 0.05522, 1.866)
ob_lamp.lock_rotations_4d = False
ob_lamp.empty_display_type = 'ARROWS'
ob_lamp.color = (0.0, 0.0, 0.0, 0.0)
ob_lamp.lineart.crease_threshold = 0.0
ob_camera.location = (7.481, -6.508, 5.344)
ob_camera.rotation_euler = (1.109, 0.01082, 0.8149)
ob_camera.lock_rotations_4d = False
ob_camera.empty_display_type = 'ARROWS'
ob_camera.color = (0.0, 0.0, 0.0, 0.0)
ob_camera.display_type = 'WIRE'
ob_camera.lineart.crease_threshold = 0.0

# ---- collection membership
col_collection_1.objects.link(ob_armature)
col_collection_1.objects.link(ob_pokeball)
col_collection_1.objects.link(ob_lamp)
col_collection_1.objects.link(ob_camera)

# ---- scene / render settings (as saved in the file)
scene.camera = ob_camera
scene.frame_start = 1; scene.frame_end = 45; scene.frame_set(1)
scene.render.engine = 'BLENDER_EEVEE_NEXT'
scene.render.resolution_percentage = 50
scene.render.dither_intensity = 0.0
scene.cycles.use_denoising = False
scene.cycles.samples = 10
scene.cycles.sampling_pattern = 'TABULATED_SOBOL'
scene.cycles.light_sampling_threshold = 0.0
scene.cycles.use_adaptive_sampling = False
scene.cycles.use_light_tree = False
scene.cycles.blur_glossy = 0.0
scene.cycles.pixel_filter_type = 'GAUSSIAN'
scene.cycles.sample_clamp_indirect = 0.0
scene.view_settings.view_transform = 'Standard'
bpy.context.view_layer.update()
